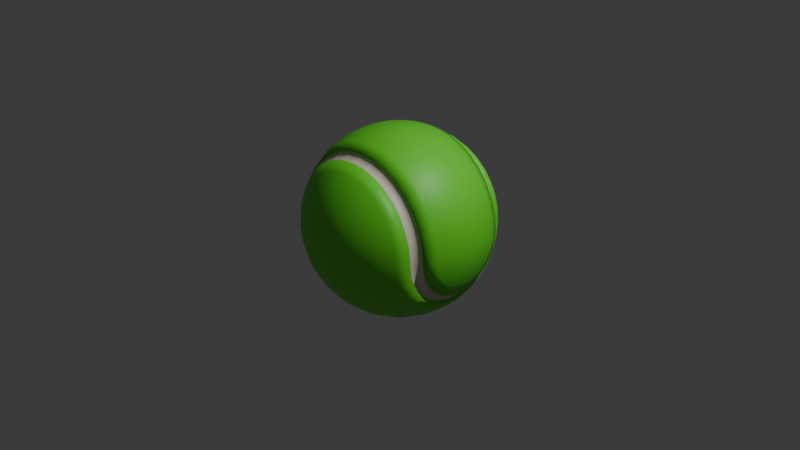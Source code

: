 # Source: tennisball.blend  (saved by Blender 4.5.90; exported with 4.5.12 LTS)
import bpy
from mathutils import Matrix  # noqa: F401  (used for matrix-valued properties, if any)

bpy.ops.wm.read_factory_settings(use_empty=True)
scene = bpy.context.scene
scene.name = 'Scene'

# ---- collections
col_collection = bpy.data.collections.new('Collection'); scene.collection.children.link(col_collection)

# ---- materials (node trees are filled in below, after node groups)
mat_material_001 = bpy.data.materials.new('Material.001')
mat_material_002 = bpy.data.materials.new('Material.002')

# ---- material node trees
mat_material_001.use_nodes = True; mat_material_001.node_tree.nodes.clear()
_N = mat_material_001.node_tree.nodes; _L = mat_material_001.node_tree.links
n0 = _N.new('ShaderNodeBsdfPrincipled'); n0.name = 'Principled BSDF'; n0.location = (-200, 100)
n0.inputs[0].default_value = (0.8, 0.6983, 0.5935, 1.0)
n1 = _N.new('ShaderNodeOutputMaterial'); n1.name = 'Material Output'; n1.location = (200, 100)
_L.new(n0.outputs[0], n1.inputs[0])
n1.is_active_output = True
mat_material_002.use_nodes = True; mat_material_002.node_tree.nodes.clear()
_N = mat_material_002.node_tree.nodes; _L = mat_material_002.node_tree.links
n0 = _N.new('ShaderNodeBsdfPrincipled'); n0.name = 'Principled BSDF'; n0.location = (-200, 100)
n0.inputs[0].default_value = (0.1366, 0.8, 0.03111, 1.0)
n1 = _N.new('ShaderNodeOutputMaterial'); n1.name = 'Material Output'; n1.location = (200, 100)
_L.new(n0.outputs[0], n1.inputs[0])
n1.is_active_output = True

# ---- world
world_world = bpy.data.worlds.new('World'); scene.world = world_world
world_world.use_nodes = True; world_world.node_tree.nodes.clear()
_N = world_world.node_tree.nodes; _L = world_world.node_tree.links
n0 = _N.new('ShaderNodeOutputWorld'); n0.name = 'World Output'; n0.location = (200, 100)
n1 = _N.new('ShaderNodeBackground'); n1.name = 'Background'; n1.location = (-200, 100)
n1.inputs[0].default_value = (0.05088, 0.05088, 0.05088, 1.0)
_L.new(n1.outputs[0], n0.inputs[0])
n0.is_active_output = True
world_world.color = (0.05088, 0.05088, 0.05088)
world_world.sun_shadow_jitter_overblur = 0.0

# ---- cameras
cam_camera = bpy.data.cameras.new('Camera')
cam_camera.clip_end = 100.0
cam_camera.ortho_scale = 7.314

# ---- lights
light_light = bpy.data.lights.new('Light', 'POINT')
light_light.energy = 1000.0
light_light.shadow_soft_size = 0.1

# ---- meshes
me_sphere = bpy.data.meshes.new('Sphere')
me_sphere.from_pydata([(-0.0001324, -2.645e-05, 1.0), (0.0379, -0.1914, 0.9808), (0.07448, -0.3754, 0.9239), (-0.1859, 0.4489, -0.8373), (0.1378, -0.6936, 0.7071), (0.162, -0.8155, 0.5556), (0.1801, -0.9062, 0.3827), (0.1912, -0.962, 0.1951), (0.195, -0.9808, -1.411e-07), (0.1912, -0.962, -0.1951), (0.1802, -0.9061, -0.3827), (0.1622, -0.8155, -0.5556), (0.1379, -0.6935, -0.7071), (-0.2249, 0.5429, -0.7693), (0.07473, -0.3753, -0.9239), (0.03816, -0.1913, -0.9808), (-7.451e-09, -0.1951, 0.9808), (-5.215e-08, -0.3827, 0.9239), (-0.2249, 0.5429, 0.7693), (-1.49e-08, -0.7071, 0.7071), (-1.043e-07, -0.8315, 0.5556), (2.98e-08, -0.9239, 0.3827), (-1.341e-07, -0.9808, 0.1951), (-3.278e-07, -1.0, 0.0), (-1.341e-07, -0.9808, -0.1951), (2.98e-08, -0.9239, -0.3827), (-1.043e-07, -0.8315, -0.5556), (-1.49e-08, -0.7071, -0.7071), (-0.1859, 0.4489, 0.8373), (-5.215e-08, -0.3827, -0.9239), (-7.451e-09, -0.1951, -0.9808), (-0.03806, -0.1913, 0.9808), (-0.07466, -0.3753, 0.9239), (-0.2699, 0.404, -0.8373), (-0.1379, -0.6935, 0.7071), (-0.1622, -0.8155, 0.5556), (-0.1802, -0.9061, 0.3827), (-0.1913, -0.9619, 0.1951), (-0.1951, -0.9808, 0.0), (-0.1913, -0.9619, -0.1951), (-0.1802, -0.9061, -0.3827), (-0.1622, -0.8155, -0.5556), (-0.1379, -0.6935, -0.7071), (-0.3265, 0.4886, -0.7693), (-0.07466, -0.3753, -0.9239), (-0.03806, -0.1913, -0.9808), (-0.07466, -0.1802, 0.9808), (-0.1464, -0.3536, 0.9239), (-0.3265, 0.4886, 0.7693), (-0.2706, -0.6533, 0.7071), (-0.3182, -0.7682, 0.5556), (-0.3536, -0.8536, 0.3827), (-0.3753, -0.9061, 0.1951), (-0.3827, -0.9239, 0.0), (-0.3753, -0.9061, -0.1951), (-0.3536, -0.8536, -0.3827), (-0.3182, -0.7682, -0.5556), (-0.2706, -0.6533, -0.7071), (-0.2699, 0.404, 0.8373), (-0.1464, -0.3536, -0.9239), (-0.07466, -0.1802, -0.9808), (-0.1084, -0.1622, 0.9808), (-0.2126, -0.3182, 0.9239), (-0.3435, 0.3435, -0.8373), (-0.3928, -0.5879, 0.7071), (-0.4619, -0.6913, 0.5556), (-0.5133, -0.7682, 0.3827), (-0.5449, -0.8155, 0.1951), (-0.5556, -0.8315, 0.0), (-0.5449, -0.8155, -0.1951), (-0.5133, -0.7682, -0.3827), (-0.4619, -0.6913, -0.5556), (-0.3928, -0.5879, -0.7071), (-0.4155, 0.4155, -0.7693), (-0.2126, -0.3182, -0.9239), (-0.1084, -0.1622, -0.9808), (-0.1379, -0.1379, 0.9808), (-0.2706, -0.2706, 0.9239), (-0.4155, 0.4155, 0.7693), (-0.5, -0.5, 0.7071), (-0.5879, -0.5879, 0.5556), (-0.6533, -0.6533, 0.3827), (-0.6935, -0.6935, 0.1951), (-0.7071, -0.7071, 0.0), (-0.6935, -0.6935, -0.1951), (-0.6533, -0.6533, -0.3827), (-0.5879, -0.5879, -0.5556), (-0.5, -0.5, -0.7071), (-0.3435, 0.3435, 0.8373), (-0.2706, -0.2706, -0.9239), (-0.1379, -0.1379, -0.9808), (0.0001325, 2.647e-05, -1.0), (-0.1622, -0.1084, 0.9808), (-0.3182, -0.2126, 0.9239), (-0.404, 0.2699, -0.8373), (-0.5879, -0.3928, 0.7071), (-0.6913, -0.4619, 0.5556), (-0.7682, -0.5133, 0.3827), (-0.8155, -0.5449, 0.1951), (-0.8315, -0.5556, 0.0), (-0.8155, -0.5449, -0.1951), (-0.7682, -0.5133, -0.3827), (-0.6913, -0.4619, -0.5556), (-0.5879, -0.3928, -0.7071), (-0.4886, 0.3265, -0.7693), (-0.3182, -0.2126, -0.9239), (-0.1622, -0.1084, -0.9808), (-0.1802, -0.07466, 0.9808), (-0.3536, -0.1464, 0.9239), (-0.4886, 0.3265, 0.7693), (-0.6533, -0.2706, 0.7071), (-0.7682, -0.3182, 0.5556), (-0.8536, -0.3536, 0.3827), (-0.9061, -0.3753, 0.1951), (-0.9239, -0.3827, 0.0), (-0.9061, -0.3753, -0.1951), (-0.8536, -0.3536, -0.3827), (-0.7682, -0.3182, -0.5556), (-0.6533, -0.2706, -0.7071), (-0.404, 0.2699, 0.8373), (-0.3536, -0.1464, -0.9239), (-0.1802, -0.07466, -0.9808), (-0.1913, -0.03806, 0.9808), (-0.3753, -0.07466, 0.9239), (-0.4488, 0.1859, -0.8374), (-0.6935, -0.1379, 0.7071), (-0.8155, -0.1622, 0.5556), (-0.9061, -0.1802, 0.3827), (-0.9619, -0.1913, 0.1951), (-0.9808, -0.1951, 0.0), (-0.9619, -0.1913, -0.1951), (-0.9061, -0.1802, -0.3827), (-0.8155, -0.1622, -0.5556), (-0.6935, -0.1379, -0.7071), (-0.5429, 0.2249, -0.7693), (-0.3753, -0.07466, -0.9239), (-0.1913, -0.03806, -0.9808), (-0.1951, 1.863e-08, 0.9808), (-0.3827, 5.215e-08, 0.9239), (-0.5429, 0.2249, 0.7693), (-0.7071, 2.98e-08, 0.7071), (-0.8315, 1.639e-07, 0.5556), (-0.9239, 1.49e-08, 0.3827), (-0.9808, 2.682e-07, 0.1951), (-1.0, 4.47e-07, 0.0), (-0.9808, 2.682e-07, -0.1951), (-0.9239, 1.49e-08, -0.3827), (-0.8315, 1.639e-07, -0.5556), (-0.7071, 2.98e-08, -0.7071), (-0.4488, 0.1859, 0.8374), (-0.3827, 5.215e-08, -0.9239), (-0.1951, 1.863e-08, -0.9808), (-0.1913, 0.03806, 0.9808), (-0.3753, 0.07466, 0.9239), (-0.4765, 0.09478, -0.8374), (-0.6935, 0.1379, 0.7071), (-0.8155, 0.1622, 0.5556), (-0.9061, 0.1802, 0.3827), (-0.9619, 0.1913, 0.1951), (-0.9808, 0.1951, 0.0), (-0.9619, 0.1913, -0.1951), (-0.9061, 0.1802, -0.3827), (-0.8155, 0.1622, -0.5556), (-0.6935, 0.1379, -0.7071), (-0.5764, 0.1146, -0.7693), (-0.3753, 0.07466, -0.9239), (-0.1913, 0.03806, -0.9808), (-0.1802, 0.07466, 0.9808), (-0.3536, 0.1464, 0.9239), (-0.5764, 0.1146, 0.7693), (-0.6533, 0.2706, 0.7071), (-0.7682, 0.3182, 0.5556), (-0.8536, 0.3536, 0.3827), (-0.9061, 0.3753, 0.1951), (-0.9239, 0.3827, 0.0), (-0.9061, 0.3753, -0.1951), (-0.8536, 0.3536, -0.3827), (-0.7682, 0.3182, -0.5556), (-0.6533, 0.2706, -0.7071), (-0.4765, 0.09478, 0.8374), (-0.3536, 0.1464, -0.9239), (-0.1802, 0.07466, -0.9808), (-0.1622, 0.1084, 0.9808), (-0.3182, 0.2126, 0.9239), (-0.5877, 1.368e-07, 0.7693), (-0.5879, 0.3928, 0.7071), (-0.6913, 0.4619, 0.5556), (-0.7682, 0.5133, 0.3827), (-0.8155, 0.5449, 0.1951), (-0.8315, 0.5556, 0.0), (-0.8155, 0.5449, -0.1951), (-0.7682, 0.5133, -0.3827), (-0.6913, 0.4619, -0.5556), (-0.5879, 0.3928, -0.7071), (-0.4858, 1.518e-07, 0.8374), (-0.3182, 0.2126, -0.9239), (-0.1622, 0.1084, -0.9808), (-0.1379, 0.1379, 0.9808), (-0.2706, 0.2706, 0.9239), (-0.4858, 1.518e-07, -0.8374), (-0.5, 0.5, 0.7071), (-0.5879, 0.5879, 0.5556), (-0.6533, 0.6533, 0.3827), (-0.6935, 0.6935, 0.1951), (-0.7071, 0.7071, 0.0), (-0.6935, 0.6935, -0.1951), (-0.6533, 0.6533, -0.3827), (-0.5879, 0.5879, -0.5556), (-0.5, 0.5, -0.7071), (-0.5877, 1.367e-07, -0.7693), (-0.2706, 0.2706, -0.9239), (-0.1379, 0.1379, -0.9808), (-0.1084, 0.1622, 0.9808), (-0.2126, 0.3182, 0.9239), (-0.4765, -0.09478, -0.8374), (-0.3928, 0.5879, 0.7071), (-0.4619, 0.6913, 0.5556), (-0.5133, 0.7682, 0.3827), (-0.5449, 0.8155, 0.1951), (-0.5556, 0.8315, 0.0), (-0.5449, 0.8155, -0.1951), (-0.5133, 0.7682, -0.3827), (-0.4619, 0.6913, -0.5556), (-0.3928, 0.5879, -0.7071), (-0.5764, -0.1146, -0.7693), (-0.2126, 0.3182, -0.9239), (-0.1084, 0.1622, -0.9808), (-0.07466, 0.1802, 0.9808), (-0.1464, 0.3536, 0.9239), (-0.5764, -0.1146, 0.7693), (-0.2706, 0.6533, 0.7071), (-0.3182, 0.7682, 0.5556), (-0.3536, 0.8536, 0.3827), (-0.3753, 0.9061, 0.1951), (-0.3827, 0.9239, 0.0), (-0.3753, 0.9061, -0.1951), (-0.3536, 0.8536, -0.3827), (-0.3182, 0.7682, -0.5556), (-0.2706, 0.6533, -0.7071), (-0.4765, -0.09478, 0.8374), (-0.1464, 0.3536, -0.9239), (-0.07466, 0.1802, -0.9808), (-0.03816, 0.1913, 0.9808), (-0.07473, 0.3753, 0.9239), (-0.5429, -0.2249, 0.7693), (-0.1379, 0.6935, 0.7071), (-0.1622, 0.8155, 0.5556), (-0.1802, 0.9061, 0.3827), (-0.1912, 0.962, 0.1951), (-0.195, 0.9808, 1.411e-07), (-0.1912, 0.962, -0.1951), (-0.1801, 0.9062, -0.3827), (-0.162, 0.8155, -0.5556), (-0.1378, 0.6936, -0.7071), (-0.4488, -0.1859, 0.8374), (-0.07448, 0.3754, -0.9239), (-0.0379, 0.1914, -0.9808), (0.2682, -0.7944, 0.5449), (-0.4488, -0.1859, -0.8374), (0.2254, -0.1541, 0.962), (0.1911, 0.03796, 0.9808), (0.1494, 0.2286, 0.962), (-0.5429, -0.2249, -0.7693), (0.2643, -0.9475, 0.1803), (0.3235, -0.8777, 0.3536), (0.3704, -0.7741, 0.5133), (0.403, -0.6409, 0.6534), (-0.4039, -0.2699, -0.8374), (0.4211, -0.3065, 0.8536), (0.4059, -0.1183, 0.9062), (0.3751, 0.07451, 0.924), (0.3299, 0.2644, 0.9062), (0.272, 0.4442, 0.8536), (-0.4886, -0.3265, -0.7693), (0.1275, 0.7462, 0.6534), (0.04641, 0.8569, 0.5133), (-0.03645, 0.9347, 0.3536), (-0.1179, 0.9765, 0.1803), (0.2973, -0.9409, 0.1622), (0.3884, -0.8648, 0.3182), (0.4646, -0.7554, 0.462), (0.5229, -0.6171, 0.588), (-0.4886, -0.3265, 0.7693), (0.5778, -0.2754, 0.7683), (0.5722, -0.08524, 0.8156), (0.5447, 0.1082, 0.8316), (0.4962, 0.2975, 0.8156), (0.4287, 0.4753, 0.7683), (-0.4039, -0.2699, 0.8374), (0.2474, 0.7701, 0.588), (0.1406, 0.8756, 0.462), (0.02845, 0.9476, 0.3182), (-0.08482, 0.9831, 0.1622), (0.3264, -0.9351, 0.138), (0.4453, -0.8535, 0.2707), (0.5472, -0.739, 0.393), (0.628, -0.5962, 0.5001), (-0.4155, -0.4155, 0.7693), (0.7151, -0.2481, 0.6535), (0.7181, -0.05627, 0.6937), (0.6934, 0.1377, 0.7073), (0.642, 0.3264, 0.6937), (0.566, 0.5026, 0.6535), (-0.3435, -0.3435, 0.8374), (0.3525, 0.7909, 0.5001), (0.2232, 0.8921, 0.393), (0.08535, 0.9589, 0.2707), (-0.05581, 0.9889, 0.138), (0.3502, -0.9304, 0.1084), (0.492, -0.8442, 0.2127), (0.615, -0.7256, 0.3088), (0.7143, -0.579, 0.393), (-0.3435, -0.3435, -0.8374), (0.8279, -0.2257, 0.5135), (0.8377, -0.0325, 0.5451), (0.8154, 0.162, 0.5558), (0.7617, 0.3502, 0.5451), (0.6788, 0.525, 0.5135), (-0.4155, -0.4155, -0.7693), (0.4388, 0.8081, 0.393), (0.291, 0.9055, 0.3088), (0.132, 0.9682, 0.2127), (-0.03201, 0.9936, 0.1084), (0.3678, -0.9269, 0.07471), (0.5267, -0.8373, 0.1465), (0.6654, -0.7155, 0.2127), (0.7785, -0.5663, 0.2708), (-0.2699, -0.404, -0.8373), (0.9117, -0.2091, 0.3538), (0.9267, -0.01484, 0.3756), (0.9061, 0.18, 0.3829), (0.8507, 0.3679, 0.3756), (0.7625, 0.5416, 0.3538), (-0.3265, -0.4886, -0.7693), (0.5029, 0.8208, 0.2708), (0.3414, 0.9155, 0.2127), (0.1667, 0.975, 0.1465), (-0.01432, 0.9971, 0.07471), (0.3787, -0.9247, 0.03811), (0.5481, -0.8331, 0.07476), (0.6964, -0.7094, 0.1085), (0.818, -0.5584, 0.1381), (-0.3265, -0.4886, 0.7693), (0.9633, -0.1988, 0.1805), (0.9815, -0.003952, 0.1916), (0.9619, 0.1911, 0.1954), (0.9054, 0.3788, 0.1916), (0.8142, 0.5519, 0.1805), (-0.2699, -0.404, 0.8373), (0.5424, 0.8287, 0.1381), (0.3724, 0.9217, 0.1085), (0.1881, 0.9793, 0.07476), (-0.003416, 0.9993, 0.03811), (0.3824, -0.924, 5.25e-05), (0.5553, -0.8316, 0.0001033), (0.7069, -0.7073, 0.00015), (0.8313, -0.5558, 0.0001912), (-0.2249, -0.5429, 0.7693), (0.9807, -0.1954, 0.0002499), (1.0, -0.0002705, 0.0002652), (0.9808, 0.1948, 0.0002704), (0.924, 0.3824, 0.0002654), (0.8316, 0.5553, 0.0002501), (-0.1859, -0.4489, 0.8373), (0.5558, 0.8313, 0.0001916), (0.3829, 0.9238, 0.0001505), (0.1954, 0.9807, 0.0001038), (0.0002705, 1.0, 5.306e-05), (0.3788, -0.9247, -0.03801), (0.5482, -0.833, -0.07456), (0.6965, -0.7094, -0.1082), (0.818, -0.5584, -0.1378), (-0.1859, -0.4489, -0.8373), (0.9634, -0.1988, -0.18), (0.9816, -0.003932, -0.1911), (0.962, 0.1911, -0.1948), (0.9055, 0.3788, -0.1911), (0.8143, 0.5519, -0.18), (-0.2249, -0.5429, -0.7693), (0.5425, 0.8287, -0.1378), (0.3725, 0.9217, -0.1082), (0.1882, 0.9793, -0.07456), (-0.003396, 0.9993, -0.03801), (0.3679, -0.9269, -0.07461), (0.5268, -0.8373, -0.1464), (0.6655, -0.7155, -0.2125), (0.7786, -0.5663, -0.2704), (-0.09478, -0.4765, -0.8373), (0.9118, -0.209, -0.3533), (0.9269, -0.0148, -0.3751), (0.9063, 0.18, -0.3824), (0.8509, 0.3679, -0.3751), (0.7627, 0.5417, -0.3533), (-0.1146, -0.5764, -0.7693), (0.5031, 0.8208, -0.2704), (0.3415, 0.9155, -0.2125), (0.1668, 0.9751, -0.1464), (-0.01428, 0.9971, -0.07461), (0.3502, -0.9304, -0.1083), (0.4921, -0.8442, -0.2125), (0.6152, -0.7255, -0.3085), (0.7145, -0.579, -0.3927), (-0.1146, -0.5764, 0.7693), (0.8282, -0.2257, -0.5131), (0.838, -0.03244, -0.5447), (0.8157, 0.162, -0.5553), (0.762, 0.3503, -0.5447), (0.679, 0.525, -0.5131), (-0.09478, -0.4765, 0.8373), (0.439, 0.8081, -0.3927), (0.2912, 0.9056, -0.3085), (0.1322, 0.9682, -0.2125), (-0.03195, 0.9936, -0.1083), (0.3264, -0.9351, -0.1379), (0.4455, -0.8534, -0.2705), (0.5474, -0.739, -0.3927), (0.6283, -0.5961, -0.4999), (0.1142, -0.5764, -0.7693), (0.7155, -0.248, -0.6531), (0.7184, -0.0562, -0.6933), (0.6937, 0.1378, -0.7069), (0.6424, 0.3265, -0.6933), (0.5664, 0.5027, -0.6531), (0.09455, -0.4766, -0.8373), (0.3528, 0.791, -0.4999), (0.2234, 0.8921, -0.3927), (0.08549, 0.9589, -0.2705), (-0.05574, 0.9889, -0.1379), (0.2974, -0.9409, -0.1622), (0.3886, -0.8647, -0.3181), (0.4649, -0.7554, -0.4619), (0.5232, -0.617, -0.5878), (1.065e-07, -0.4859, -0.8373), (0.5782, -0.2753, -0.768), (0.5727, -0.08515, -0.8153), (0.5451, 0.1083, -0.8313), (0.4967, 0.2976, -0.8153), (0.4291, 0.4754, -0.768), (3.432e-08, -0.5877, -0.7693), (0.2477, 0.7701, -0.5878), (0.1409, 0.8757, -0.4619), (0.02862, 0.9476, -0.3181), (-0.08473, 0.9831, -0.1622), (0.2644, -0.9474, -0.1802), (0.3237, -0.8776, -0.3535), (0.3707, -0.7741, -0.5132), (0.4033, -0.6408, -0.6532), (1.465e-06, -0.5877, 0.7693), (0.4216, -0.3064, -0.8535), (0.4064, -0.1182, -0.906), (0.3756, 0.07461, -0.9238), (0.3304, 0.2645, -0.906), (0.2724, 0.4443, -0.8535), (1.703e-06, -0.4859, 0.8373), (0.1278, 0.7463, -0.6532), (0.04668, 0.857, -0.5132), (-0.03626, 0.9347, -0.3535), (-0.1178, 0.9765, -0.1802), (0.2285, -0.9546, -0.1913), (0.2533, -0.8916, -0.3753), (0.2684, -0.7944, -0.5449), (0.2733, -0.6666, -0.6935), (0.09433, -0.4766, 0.8373), (0.2516, -0.3402, -0.9061), (0.2259, -0.154, -0.9619), (0.1916, 0.03806, -0.9807), (0.1499, 0.2287, -0.9619), (0.1025, 0.4105, -0.9061), (0.114, -0.5765, 0.7693), (-0.002272, 0.7205, -0.6935), (-0.05554, 0.8367, -0.5449), (-0.1067, 0.9207, -0.3753), (-0.1537, 0.9694, -0.1913), (0.2284, -0.9546, 0.1914), (0.2531, -0.8917, 0.3753), (0.2729, -0.6667, 0.6936), (0.2511, -0.3403, 0.9062), (0.102, 0.4104, 0.9062), (-0.00264, 0.7204, 0.6936), (-0.05583, 0.8366, 0.5449), (-0.1069, 0.9207, 0.3754), (-0.1538, 0.9694, 0.1914), (0.1175, -0.5916, 0.7925), (0.09762, -0.4917, 0.8605), (0.09785, -0.4917, -0.8605), (0.1177, -0.5915, -0.7925), (-8.283e-08, -0.5013, 0.8605), (-7.114e-08, -0.6031, 0.7925), (-7.114e-08, -0.6031, -0.7925), (-8.283e-08, -0.5013, -0.8605), (-0.0978, -0.4917, 0.8605), (-0.1177, -0.5915, 0.7924), (-0.1177, -0.5915, -0.7924), (-0.0978, -0.4917, -0.8605), (-0.1918, -0.4631, 0.8605), (-0.2308, -0.5572, 0.7924), (-0.2308, -0.5572, -0.7924), (-0.1918, -0.4631, -0.8605), (-0.2785, -0.4168, 0.8605), (-0.3351, -0.5015, 0.7924), (-0.3351, -0.5015, -0.7924), (-0.2785, -0.4168, -0.8605), (-0.3545, -0.3545, 0.8605), (-0.4265, -0.4265, 0.7924), (-0.4265, -0.4265, -0.7924), (-0.3545, -0.3545, -0.8605), (-0.4168, -0.2785, 0.8605), (-0.5015, -0.3351, 0.7924), (-0.5015, -0.3351, -0.7924), (-0.4168, -0.2785, -0.8605), (-0.4631, -0.1918, 0.8605), (-0.5572, -0.2308, 0.7924), (-0.5572, -0.2308, -0.7924), (-0.4631, -0.1918, -0.8605), (-0.4916, -0.09779, 0.8605), (-0.5915, -0.1177, 0.7924), (-0.5915, -0.1177, -0.7924), (-0.4916, -0.09779, -0.8605), (-0.5013, 1.186e-07, 0.8605), (-0.6031, 1.116e-07, 0.7924), (-0.6031, 1.116e-07, -0.7924), (-0.5013, 1.186e-07, -0.8605), (-0.4916, 0.09779, 0.8605), (-0.5915, 0.1177, 0.7924), (-0.5915, 0.1177, -0.7924), (-0.4916, 0.09779, -0.8605), (-0.4631, 0.1918, 0.8605), (-0.5572, 0.2308, 0.7924), (-0.5572, 0.2308, -0.7924), (-0.4631, 0.1918, -0.8605), (-0.4168, 0.2785, 0.8605), (-0.5015, 0.3351, 0.7924), (-0.5015, 0.3351, -0.7924), (-0.4168, 0.2785, -0.8605), (-0.3545, 0.3545, 0.8605), (-0.4265, 0.4265, 0.7924), (-0.4265, 0.4265, -0.7924), (-0.3545, 0.3545, -0.8605), (-0.2785, 0.4168, 0.8605), (-0.3351, 0.5015, 0.7924), (-0.3351, 0.5015, -0.7924), (-0.2785, 0.4168, -0.8605), (-0.1918, 0.4632, 0.8605), (-0.2308, 0.5572, 0.7925), (-0.2308, 0.5572, -0.7925), (-0.1918, 0.4632, -0.8605), (-0.09785, 0.4917, 0.8605), (-0.1177, 0.5915, 0.7925), (-0.1175, 0.5916, -0.7925), (-0.09762, 0.4917, -0.8605), (0.2621, -0.4591, 0.844), (0.2689, -0.5615, 0.7773), (0.03393, 0.6216, 0.7773), (0.06675, 0.5244, 0.844), (0.4148, -0.5325, 0.7322), (0.4204, -0.4276, 0.795), (0.2251, 0.5559, 0.795), (0.1798, 0.6506, 0.7322), (0.5492, -0.5058, 0.659), (0.5664, -0.3987, 0.7156), (0.371, 0.5849, 0.7156), (0.3142, 0.6773, 0.659), (0.667, -0.4824, 0.5605), (0.6943, -0.3733, 0.6086), (0.4989, 0.6103, 0.6086), (0.432, 0.7007, 0.5605), (0.7637, -0.4632, 0.4405), (0.7993, -0.3524, 0.4782), (0.6039, 0.6311, 0.4782), (0.5287, 0.7199, 0.4405), (0.8355, -0.4489, 0.3035), (0.8773, -0.3369, 0.3295), (0.6819, 0.6466, 0.3295), (0.6005, 0.7342, 0.3035), (0.8798, -0.4401, 0.1548), (0.9254, -0.3274, 0.1681), (0.73, 0.6562, 0.1681), (0.6448, 0.743, 0.1548), (0.8948, -0.4371, 0.0002142), (0.9416, -0.3242, 0.0002326), (0.7463, 0.6594, 0.0002329), (0.6598, 0.7459, 0.0002146), (0.8799, -0.4401, -0.1544), (0.9255, -0.3274, -0.1676), (0.7301, 0.6562, -0.1676), (0.6449, 0.743, -0.1544), (0.8357, -0.4489, -0.3031), (0.8775, -0.3369, -0.3291), (0.6821, 0.6467, -0.3291), (0.6007, 0.7342, -0.3031), (0.7639, -0.4631, -0.4401), (0.7995, -0.3524, -0.4778), (0.6042, 0.6312, -0.4778), (0.5289, 0.7199, -0.4401), (0.6673, -0.4823, -0.5602), (0.6946, -0.3732, -0.6083), (0.4992, 0.6103, -0.6083), (0.4323, 0.7007, -0.5602), (0.5495, -0.5057, -0.6588), (0.5667, -0.3986, -0.7153), (0.3714, 0.5849, -0.7153), (0.3145, 0.6774, -0.6588), (0.4151, -0.5324, -0.7321), (0.4209, -0.4276, -0.7949), (0.2255, 0.556, -0.7949), (0.1801, 0.6507, -0.7321), (0.2693, -0.5614, -0.7772), (0.2625, -0.459, -0.8439), (0.0672, 0.5245, -0.8439), (0.03435, 0.6217, -0.7772), (-0.1149, 0.5763, -0.7693), (-0.0949, 0.4765, -0.8373), (-0.09512, 0.4765, 0.8373), (-0.1151, 0.5763, 0.7693), (0.2194, 0.539, 0.7737), (0.1741, 0.6337, 0.7108), (0.03252, 0.6056, 0.7546), (0.06534, 0.5084, 0.8213), (0.4031, -0.5191, 0.7108), (0.4087, -0.4142, 0.7737), (0.2547, -0.4448, 0.8213), (0.2615, -0.5472, 0.7546), (0.3614, 0.5672, 0.6963), (0.3046, 0.6596, 0.6398), (0.5335, -0.4931, 0.6398), (0.5508, -0.386, 0.6963), (0.4859, 0.5919, 0.5922), (0.4189, 0.6823, 0.5441), (0.6479, -0.4704, 0.5441), (0.6752, -0.3613, 0.5922), (0.5881, 0.6122, 0.4654), (0.5128, 0.701, 0.4276), (0.7418, -0.4518, 0.4276), (0.7774, -0.341, 0.4654), (0.664, 0.6273, 0.3206), (0.5826, 0.7148, 0.2946), (0.8116, -0.4379, 0.2946), (0.8533, -0.3259, 0.3206), (0.7108, 0.6366, 0.1636), (0.6256, 0.7234, 0.1503), (0.8545, -0.4294, 0.1503), (0.9001, -0.3166, 0.1636), (0.8691, -0.4265, 0.000208), (0.9159, -0.3135, 0.0002264), (0.7266, 0.6397, 0.0002267), (0.6401, 0.7263, 0.0002083), (0.7108, 0.6366, -0.1631), (0.6256, 0.7234, -0.1499), (0.8546, -0.4294, -0.1499), (0.9002, -0.3166, -0.1631), (0.8117, -0.4379, -0.2942), (0.8535, -0.3259, -0.3202), (0.6642, 0.6273, -0.3202), (0.5827, 0.7149, -0.2942), (0.5883, 0.6123, -0.465), (0.513, 0.701, -0.4272), (0.742, -0.4517, -0.4272), (0.7776, -0.341, -0.465), (0.6482, -0.4704, -0.5439), (0.6755, -0.3612, -0.5919), (0.4862, 0.592, -0.5919), (0.4192, 0.6824, -0.5439), (0.3618, 0.5673, -0.6961), (0.3049, 0.6597, -0.6396), (0.5339, -0.4931, -0.6396), (0.5511, -0.3859, -0.6961), (0.2198, 0.5391, -0.7735), (0.1745, 0.6338, -0.7107), (0.4034, -0.519, -0.7107), (0.4092, -0.4141, -0.7735), (0.06578, 0.5085, -0.8212), (0.03293, 0.6057, -0.7545), (0.2619, -0.5471, -0.7545), (0.2551, -0.4447, -0.8212)], [], [(244, 282, 288, 254), (12, 11, 26, 27), (5, 4, 19, 20), (585, 581, 645, 647), (6, 5, 20, 21), (327, 372, 378, 333), (7, 6, 21, 22), (15, 14, 29, 30), (8, 7, 22, 23), (1, 0, 16), (91, 15, 30), (9, 8, 23, 24), (2, 1, 16, 17), (10, 9, 24, 25), (518, 522, 179, 194), (11, 10, 25, 26), (23, 22, 37, 38), (16, 0, 31), (91, 30, 45), (24, 23, 38, 39), (17, 16, 31, 32), (25, 24, 39, 40), (593, 589, 653, 655), (26, 25, 40, 41), (589, 585, 647, 653), (27, 26, 41, 42), (20, 19, 34, 35), (542, 546, 612, 28), (21, 20, 35, 36), (506, 510, 254, 288), (22, 21, 36, 37), (30, 29, 44, 45), (42, 41, 56, 57), (35, 34, 49, 50), (576, 580, 644, 638), (36, 35, 50, 51), (538, 542, 28, 58), (37, 36, 51, 52), (45, 44, 59, 60), (38, 37, 52, 53), (31, 0, 46), (91, 45, 60), (39, 38, 53, 54), (32, 31, 46, 47), (40, 39, 54, 55), (516, 520, 209, 224), (41, 40, 55, 56), (540, 544, 13, 43), (46, 0, 61), (91, 60, 75), (54, 53, 68, 69), (47, 46, 61, 62), (55, 54, 69, 70), (661, 655, 654, 660), (56, 55, 70, 71), (648, 650, 651, 649), (57, 56, 71, 72), (50, 49, 64, 65), (645, 639, 638, 644), (51, 50, 65, 66), (639, 635, 634, 638), (52, 51, 66, 67), (60, 59, 74, 75), (53, 52, 67, 68), (65, 64, 79, 80), (613, 18, 28, 612), (66, 65, 80, 81), (88, 58, 48, 78), (67, 66, 81, 82), (75, 74, 89, 90), (68, 67, 82, 83), (61, 0, 76), (91, 75, 90), (69, 68, 83, 84), (62, 61, 76, 77), (70, 69, 84, 85), (297, 342, 348, 303), (71, 70, 85, 86), (507, 503, 297, 282), (72, 71, 86, 87), (84, 83, 99, 100), (77, 76, 92, 93), (85, 84, 100, 101), (402, 447, 453, 408), (86, 85, 101, 102), (559, 555, 619, 625), (87, 86, 102, 103), (80, 79, 95, 96), (523, 519, 184, 169), (81, 80, 96, 97), (561, 557, 615, 623), (82, 81, 97, 98), (90, 89, 105, 106), (83, 82, 98, 99), (76, 0, 92), (91, 90, 106), (584, 588, 652, 646), (97, 96, 111, 112), (557, 552, 616, 615), (98, 97, 112, 113), (106, 105, 120, 121), (99, 98, 113, 114), (92, 0, 107), (91, 106, 121), (100, 99, 114, 115), (93, 92, 107, 108), (101, 100, 115, 116), (536, 540, 43, 73), (102, 101, 116, 117), (544, 548, 610, 13), (103, 102, 117, 118), (96, 95, 110, 111), (116, 115, 130, 131), (574, 578, 642, 640), (117, 116, 131, 132), (502, 506, 288, 303), (118, 117, 132, 133), (111, 110, 125, 126), (541, 537, 63, 33), (112, 111, 126, 127), (484, 607, 673, 423), (113, 112, 127, 128), (121, 120, 135, 136), (114, 113, 128, 129), (107, 0, 122), (91, 121, 136), (115, 114, 129, 130), (108, 107, 122, 123), (586, 590, 656, 650), (128, 127, 142, 143), (136, 135, 150, 151), (129, 128, 143, 144), (122, 0, 137), (91, 136, 151), (130, 129, 144, 145), (123, 122, 137, 138), (131, 130, 145, 146), (625, 619, 618, 624), (132, 131, 146, 147), (3, 33, 43, 13), (133, 132, 147, 148), (126, 125, 140, 141), (149, 119, 109, 139), (127, 126, 141, 142), (169, 184, 194, 179), (147, 146, 161, 162), (229, 244, 254, 239), (148, 147, 162, 163), (141, 140, 155, 156), (282, 297, 303, 288), (142, 141, 156, 157), (312, 327, 333, 318), (143, 142, 157, 158), (151, 150, 165, 166), (144, 143, 158, 159), (137, 0, 152), (91, 151, 166), (145, 144, 159, 160), (138, 137, 152, 153), (146, 145, 160, 161), (158, 157, 172, 173), (166, 165, 180, 181), (159, 158, 173, 174), (152, 0, 167), (91, 166, 181), (160, 159, 174, 175), (153, 152, 167, 168), (161, 160, 175, 176), (483, 486, 453, 462), (162, 161, 176, 177), (553, 556, 614, 617), (163, 162, 177, 178), (156, 155, 170, 171), (510, 514, 239, 254), (157, 156, 171, 172), (583, 579, 643, 649), (177, 176, 191, 192), (580, 584, 646, 644), (178, 177, 192, 193), (171, 170, 185, 186), (545, 541, 33, 3), (172, 171, 186, 187), (482, 551, 621, 468), (173, 172, 187, 188), (181, 180, 195, 196), (174, 173, 188, 189), (167, 0, 182), (91, 181, 196), (175, 174, 189, 190), (168, 167, 182, 183), (176, 175, 190, 191), (606, 485, 417, 672), (196, 195, 210, 211), (189, 188, 203, 204), (182, 0, 197), (91, 196, 211), (190, 189, 204, 205), (183, 182, 197, 198), (191, 190, 205, 206), (663, 661, 660, 662), (192, 191, 206, 207), (653, 647, 646, 652), (193, 192, 207, 208), (186, 185, 200, 201), (647, 645, 644, 646), (187, 186, 201, 202), (641, 637, 636, 640), (188, 187, 202, 203), (633, 629, 628, 632), (208, 207, 222, 223), (201, 200, 215, 216), (615, 616, 617, 614), (202, 201, 216, 217), (33, 63, 73, 43), (203, 202, 217, 218), (211, 210, 225, 226), (204, 203, 218, 219), (197, 0, 212), (91, 211, 226), (205, 204, 219, 220), (198, 197, 212, 213), (206, 205, 220, 221), (509, 505, 312, 267), (207, 206, 221, 222), (219, 218, 233, 234), (212, 0, 227), (91, 226, 241), (220, 219, 234, 235), (213, 212, 227, 228), (221, 220, 235, 236), (462, 453, 447, 468), (222, 221, 236, 237), (485, 488, 438, 417), (223, 222, 237, 238), (216, 215, 230, 231), (489, 484, 423, 432), (217, 216, 231, 232), (591, 587, 651, 657), (218, 217, 232, 233), (226, 225, 240, 241), (238, 237, 252, 253), (231, 230, 245, 246), (555, 550, 620, 619), (232, 231, 246, 247), (517, 513, 258, 214), (233, 232, 247, 248), (241, 240, 255, 256), (234, 233, 248, 249), (227, 0, 242), (91, 241, 256), (235, 234, 249, 250), (228, 227, 242, 243), (236, 235, 250, 251), (513, 509, 267, 258), (237, 236, 251, 252), (504, 508, 273, 318), (473, 8, 263), (249, 481, 277), (261, 260, 270, 271), (474, 473, 263, 264), (477, 261, 271, 272), (257, 474, 264, 265), (514, 518, 194, 239), (475, 257, 265, 266), (590, 594, 658, 656), (570, 574, 640, 636), (479, 478, 274, 275), (620, 462, 468, 621), (480, 479, 275, 276), (259, 476, 268, 269), (481, 480, 276, 277), (260, 259, 269, 270), (269, 268, 283, 284), (277, 276, 291, 292), (270, 269, 284, 285), (263, 8, 278), (249, 277, 292), (271, 270, 285, 286), (264, 263, 278, 279), (272, 271, 286, 287), (265, 264, 279, 280), (630, 634, 635, 631), (266, 265, 280, 281), (627, 623, 622, 626), (649, 643, 642, 648), (275, 274, 289, 290), (18, 48, 58, 28), (276, 275, 290, 291), (94, 124, 134, 104), (281, 280, 295, 296), (154, 199, 209, 164), (224, 209, 199, 214), (290, 289, 304, 305), (258, 267, 273, 262), (291, 290, 305, 306), (284, 283, 298, 299), (292, 291, 306, 307), (285, 284, 299, 300), (278, 8, 293), (249, 292, 307), (286, 285, 300, 301), (279, 278, 293, 294), (287, 286, 301, 302), (280, 279, 294, 295), (307, 306, 321, 322), (300, 299, 314, 315), (293, 8, 308), (249, 307, 322), (301, 300, 315, 316), (294, 293, 308, 309), (302, 301, 316, 317), (295, 294, 309, 310), (519, 515, 229, 184), (296, 295, 310, 311), (588, 592, 654, 652), (521, 517, 214, 199), (305, 304, 319, 320), (512, 516, 224, 262), (306, 305, 320, 321), (299, 298, 313, 314), (515, 511, 244, 229), (578, 582, 648, 642), (320, 319, 334, 335), (549, 545, 3, 611), (321, 320, 335, 336), (314, 313, 328, 329), (322, 321, 336, 337), (315, 314, 329, 330), (308, 8, 323), (249, 322, 337), (316, 315, 330, 331), (309, 308, 323, 324), (317, 316, 331, 332), (310, 309, 324, 325), (579, 575, 641, 643), (311, 310, 325, 326), (323, 8, 338), (249, 337, 352), (331, 330, 345, 346), (324, 323, 338, 339), (332, 331, 346, 347), (325, 324, 339, 340), (610, 671, 670, 611), (326, 325, 340, 341), (669, 665, 664, 668), (665, 659, 658, 664), (335, 334, 349, 350), (655, 653, 652, 654), (336, 335, 350, 351), (329, 328, 343, 344), (337, 336, 351, 352), (330, 329, 344, 345), (643, 641, 640, 642), (350, 349, 364, 365), (124, 154, 164, 134), (351, 350, 365, 366), (344, 343, 358, 359), (352, 351, 366, 367), (345, 344, 359, 360), (338, 8, 353), (249, 352, 367), (346, 345, 360, 361), (339, 338, 353, 354), (347, 346, 361, 362), (340, 339, 354, 355), (214, 258, 262, 224), (341, 340, 355, 356), (267, 312, 318, 273), (361, 360, 375, 376), (354, 353, 368, 369), (362, 361, 376, 377), (355, 354, 369, 370), (357, 402, 408, 363), (356, 355, 370, 371), (372, 387, 393, 378), (387, 432, 438, 393), (365, 364, 379, 380), (595, 591, 657, 659), (366, 365, 380, 381), (359, 358, 373, 374), (367, 366, 381, 382), (360, 359, 374, 375), (353, 8, 368), (249, 367, 382), (380, 379, 394, 395), (487, 482, 468, 447), (381, 380, 395, 396), (374, 373, 388, 389), (382, 381, 396, 397), (375, 374, 389, 390), (368, 8, 383), (249, 382, 397), (376, 375, 390, 391), (369, 368, 383, 384), (377, 376, 391, 392), (370, 369, 384, 385), (581, 577, 639, 645), (371, 370, 385, 386), (508, 512, 262, 273), (616, 613, 612, 617), (384, 383, 398, 399), (392, 391, 406, 407), (385, 384, 399, 400), (550, 483, 462, 620), (386, 385, 400, 401), (543, 539, 48, 18), (546, 553, 617, 612), (395, 394, 409, 410), (552, 547, 613, 616), (396, 395, 410, 411), (389, 388, 403, 404), (397, 396, 411, 412), (390, 389, 404, 405), (383, 8, 398), (249, 397, 412), (391, 390, 405, 406), (673, 669, 668, 672), (411, 410, 425, 426), (404, 403, 418, 419), (412, 411, 426, 427), (405, 404, 419, 420), (398, 8, 413), (249, 412, 427), (406, 405, 420, 421), (399, 398, 413, 414), (407, 406, 421, 422), (400, 399, 414, 415), (637, 633, 632, 636), (401, 400, 415, 416), (629, 625, 624, 628), (619, 620, 621, 618), (410, 409, 424, 425), (422, 421, 436, 437), (415, 414, 429, 430), (78, 109, 119, 88), (416, 415, 430, 431), (139, 169, 179, 149), (184, 229, 239, 194), (425, 424, 439, 440), (432, 423, 417, 438), (426, 425, 440, 441), (419, 418, 433, 434), (427, 426, 441, 442), (420, 419, 434, 435), (413, 8, 428), (249, 427, 442), (421, 420, 435, 436), (414, 413, 428, 429), (441, 440, 455, 456), (434, 433, 448, 449), (442, 441, 456, 457), (435, 434, 449, 450), (428, 8, 443), (249, 442, 457), (436, 435, 450, 451), (429, 428, 443, 444), (437, 436, 451, 452), (430, 429, 444, 445), (656, 658, 659, 657), (431, 430, 445, 446), (551, 554, 618, 621), (556, 560, 622, 614), (440, 439, 454, 455), (342, 357, 363, 348), (587, 583, 649, 651), (446, 445, 460, 461), (582, 586, 650, 648), (547, 543, 18, 613), (455, 454, 469, 470), (511, 507, 282, 244), (456, 455, 470, 471), (449, 448, 463, 464), (457, 456, 471, 472), (450, 449, 464, 465), (443, 8, 458), (249, 457, 472), (451, 450, 465, 466), (444, 443, 458, 459), (452, 451, 466, 467), (445, 444, 459, 460), (472, 471, 251, 250), (465, 464, 15, 91), (458, 8, 9), (249, 472, 250), (466, 465, 91, 256), (459, 458, 9, 10), (467, 466, 256, 255), (460, 459, 10, 11), (423, 673, 672, 417), (461, 460, 11, 12), (671, 667, 666, 670), (667, 663, 662, 666), (470, 469, 253, 252), (657, 651, 650, 656), (471, 470, 252, 251), (464, 463, 14, 15), (249, 248, 481), (242, 0, 260, 261), (6, 7, 473, 474), (243, 242, 261, 477), (5, 6, 474, 257), (631, 627, 626, 630), (4, 5, 257, 475), (623, 615, 614, 622), (611, 3, 13, 610), (246, 245, 478, 479), (63, 94, 104, 73), (247, 246, 479, 480), (1, 2, 476, 259), (248, 247, 480, 481), (0, 1, 259, 260), (7, 8, 473), (575, 571, 637, 641), (498, 502, 303, 348), (608, 549, 611, 670), (539, 535, 78, 48), (503, 499, 342, 297), (548, 609, 671, 610), (572, 576, 638, 634), (602, 606, 672, 668), (534, 538, 58, 88), (577, 573, 635, 639), (500, 504, 318, 333), (607, 603, 669, 673), (532, 536, 73, 104), (505, 501, 327, 312), (537, 533, 94, 63), (566, 570, 636, 632), (604, 608, 670, 666), (571, 567, 633, 637), (496, 500, 333, 378), (609, 605, 667, 671), (530, 534, 88, 119), (501, 497, 372, 327), (535, 531, 109, 78), (573, 569, 631, 635), (598, 602, 668, 664), (494, 498, 348, 363), (603, 599, 665, 669), (528, 532, 104, 134), (568, 572, 634, 630), (499, 495, 357, 342), (533, 529, 124, 94), (562, 566, 632, 628), (600, 604, 666, 662), (567, 563, 629, 633), (490, 494, 363, 408), (605, 601, 663, 667), (531, 527, 139, 109), (495, 491, 402, 357), (564, 568, 630, 626), (594, 598, 664, 658), (526, 530, 119, 149), (569, 565, 627, 631), (492, 496, 378, 393), (599, 595, 659, 665), (524, 528, 134, 164), (497, 493, 387, 372), (529, 525, 154, 124), (558, 562, 628, 624), (596, 600, 662, 660), (563, 559, 625, 629), (488, 492, 393, 438), (601, 597, 661, 663), (522, 526, 149, 179), (493, 489, 432, 387), (527, 523, 169, 139), (560, 564, 626, 622), (592, 596, 660, 654), (565, 561, 623, 627), (486, 490, 408, 453), (597, 593, 655, 661), (520, 524, 164, 209), (491, 487, 447, 402), (525, 521, 199, 154), (554, 558, 624, 618), (2, 483, 550, 476), (483, 2, 17, 486), (482, 4, 475, 551), (4, 482, 487, 19), (606, 461, 12, 485), (485, 12, 27, 488), (463, 607, 484, 14), (14, 484, 489, 29), (486, 17, 32, 490), (19, 487, 491, 34), (488, 27, 42, 492), (29, 489, 493, 44), (490, 32, 47, 494), (34, 491, 495, 49), (492, 42, 57, 496), (44, 493, 497, 59), (494, 47, 62, 498), (49, 495, 499, 64), (496, 57, 72, 500), (59, 497, 501, 74), (498, 62, 77, 502), (64, 499, 503, 79), (500, 72, 87, 504), (74, 501, 505, 89), (502, 77, 93, 506), (79, 503, 507, 95), (504, 87, 103, 508), (89, 505, 509, 105), (506, 93, 108, 510), (95, 507, 511, 110), (508, 103, 118, 512), (105, 509, 513, 120), (510, 108, 123, 514), (110, 511, 515, 125), (512, 118, 133, 516), (120, 513, 517, 135), (514, 123, 138, 518), (125, 515, 519, 140), (516, 133, 148, 520), (135, 517, 521, 150), (518, 138, 153, 522), (140, 519, 523, 155), (520, 148, 163, 524), (150, 521, 525, 165), (522, 153, 168, 526), (155, 523, 527, 170), (524, 163, 178, 528), (165, 525, 529, 180), (526, 168, 183, 530), (170, 527, 531, 185), (528, 178, 193, 532), (180, 529, 533, 195), (530, 183, 198, 534), (185, 531, 535, 200), (532, 193, 208, 536), (195, 533, 537, 210), (534, 198, 213, 538), (200, 535, 539, 215), (536, 208, 223, 540), (210, 537, 541, 225), (538, 213, 228, 542), (215, 539, 543, 230), (540, 223, 238, 544), (225, 541, 545, 240), (542, 228, 243, 546), (230, 543, 547, 245), (544, 238, 253, 548), (240, 545, 549, 255), (546, 243, 477, 553), (245, 547, 552, 478), (469, 609, 548, 253), (608, 467, 255, 549), (476, 550, 555, 268), (551, 475, 266, 554), (478, 552, 557, 274), (553, 477, 272, 556), (554, 266, 281, 558), (268, 555, 559, 283), (556, 272, 287, 560), (274, 557, 561, 289), (558, 281, 296, 562), (283, 559, 563, 298), (560, 287, 302, 564), (289, 561, 565, 304), (562, 296, 311, 566), (298, 563, 567, 313), (564, 302, 317, 568), (304, 565, 569, 319), (566, 311, 326, 570), (313, 567, 571, 328), (568, 317, 332, 572), (319, 569, 573, 334), (570, 326, 341, 574), (328, 571, 575, 343), (572, 332, 347, 576), (334, 573, 577, 349), (574, 341, 356, 578), (343, 575, 579, 358), (576, 347, 362, 580), (349, 577, 581, 364), (578, 356, 371, 582), (358, 579, 583, 373), (580, 362, 377, 584), (364, 581, 585, 379), (582, 371, 386, 586), (373, 583, 587, 388), (584, 377, 392, 588), (379, 585, 589, 394), (586, 386, 401, 590), (388, 587, 591, 403), (588, 392, 407, 592), (394, 589, 593, 409), (590, 401, 416, 594), (403, 591, 595, 418), (592, 407, 422, 596), (409, 593, 597, 424), (594, 416, 431, 598), (418, 595, 599, 433), (596, 422, 437, 600), (424, 597, 601, 439), (598, 431, 446, 602), (433, 599, 603, 448), (600, 437, 452, 604), (439, 601, 605, 454), (602, 446, 461, 606), (448, 603, 607, 463), (604, 452, 467, 608), (454, 605, 609, 469)])
me_sphere.polygons.foreach_set('use_smooth', [True] * 704)
me_sphere.polygons.foreach_set('material_index', [0, 2, 2, 2, 2, 0, 2, 2, 2, 2, 2, 2, 2, 2, 2, 2, 2, 2, 2, 2, 2, 2, 2, 2, 2, 2, 2, 2, 2, 2, 2, 2, 2, 2, 2, 2, 2, 2, 2, 2, 2, 2, 2, 2, 2, 2, 2, 2, 2, 2, 2, 2, 2, 0, 2, 0, 2, 2, 0, 2, 0, 2, 2, 2, 2, 0, 2, 0, 2, 2, 2, 2, 2, 2, 2, 2, 0, 2, 2, 2, 2, 2, 2, 0, 2, 2, 2, 2, 2, 2, 2, 2, 2, 2, 2, 2, 2, 2, 2, 2, 2, 2, 2, 2, 2, 2, 2, 2, 2, 2, 2, 2, 2, 2, 2, 2, 2, 2, 2, 2, 2, 2, 2, 2, 2, 2, 2, 2, 2, 2, 2, 2, 2, 2, 2, 2, 2, 0, 2, 0, 2, 2, 0, 2, 0, 2, 0, 2, 2, 0, 2, 0, 2, 2, 2, 2, 2, 2, 2, 2, 2, 2, 2, 2, 2, 2, 2, 2, 2, 2, 2, 2, 2, 2, 2, 2, 2, 2, 2, 2, 2, 2, 2, 2, 2, 2, 2, 2, 2, 2, 2, 2, 2, 2, 2, 2, 2, 2, 2, 0, 2, 0, 2, 2, 0, 2, 0, 2, 0, 2, 2, 0, 2, 0, 2, 2, 2, 2, 2, 2, 2, 2, 2, 2, 2, 2, 2, 2, 2, 2, 0, 2, 2, 2, 2, 2, 2, 2, 2, 2, 2, 2, 2, 2, 2, 2, 2, 2, 2, 2, 2, 2, 2, 2, 2, 2, 2, 2, 2, 2, 2, 2, 2, 2, 2, 2, 2, 0, 2, 2, 2, 2, 2, 2, 2, 2, 2, 2, 2, 2, 2, 0, 2, 0, 0, 2, 0, 2, 0, 2, 0, 0, 2, 0, 2, 2, 2, 2, 2, 2, 2, 2, 2, 2, 2, 2, 2, 2, 2, 2, 2, 2, 2, 2, 2, 2, 2, 2, 2, 2, 2, 2, 2, 2, 2, 2, 2, 2, 2, 2, 2, 2, 2, 2, 2, 2, 2, 2, 2, 2, 2, 2, 0, 2, 0, 0, 2, 0, 2, 2, 2, 2, 0, 2, 0, 2, 2, 2, 2, 2, 2, 2, 2, 2, 2, 0, 2, 0, 2, 2, 2, 2, 0, 2, 0, 0, 2, 2, 2, 2, 2, 2, 2, 2, 2, 2, 2, 2, 2, 2, 2, 2, 2, 2, 2, 2, 2, 2, 2, 0, 2, 2, 2, 2, 2, 2, 2, 2, 2, 2, 2, 2, 2, 2, 2, 2, 0, 2, 2, 2, 2, 2, 2, 2, 2, 2, 2, 0, 2, 0, 0, 2, 2, 2, 0, 2, 0, 0, 2, 0, 2, 2, 2, 2, 2, 2, 2, 2, 2, 2, 2, 2, 2, 2, 2, 2, 2, 2, 0, 2, 2, 2, 2, 0, 2, 2, 2, 2, 2, 2, 2, 2, 2, 2, 2, 2, 2, 2, 2, 2, 2, 2, 2, 2, 2, 2, 2, 2, 0, 2, 0, 0, 2, 0, 2, 2, 2, 2, 2, 2, 2, 0, 2, 0, 0, 2, 0, 2, 2, 2, 2, 2, 2, 2, 2, 2, 2, 2, 2, 2, 2, 2, 2, 2, 2, 2, 2, 2, 2, 2, 2, 2, 2, 2, 2, 2, 2, 2, 2, 2, 2, 2, 2, 2, 2, 2, 2, 2, 2, 2, 2, 2, 2, 2, 2, 2, 2, 2, 2, 2, 2, 2, 2, 2, 2, 2, 2, 2, 2, 2, 2, 2, 2, 2, 2, 2, 2, 2, 2, 2, 2, 2, 2, 2, 2, 2, 2, 2, 2, 2, 2, 2, 2, 2, 2, 2, 2, 2, 2, 2, 2, 2, 2, 2, 2, 2, 2, 2, 2, 2, 2, 2, 2, 2, 2, 2, 2, 2, 2, 2, 2, 2, 2, 2, 2, 2, 2, 2, 2, 2, 2, 2, 2, 2, 2, 2, 2, 2, 2, 2, 2, 2, 2, 2, 2, 2, 2, 2, 2, 2, 2, 2, 2, 2, 2, 2, 2, 2, 2, 2, 2, 2, 2, 2, 2, 2, 2, 2, 2, 2, 2, 2, 2, 2, 2, 2, 2, 2, 2, 2, 2, 2, 2, 2, 2, 2, 2, 2, 2, 2, 2, 2, 2, 2, 2, 2, 2, 2, 2, 2, 2, 2, 2, 2])
_uv = me_sphere.uv_layers.new(name='UVMap')
_uv.uv.foreach_set('vector', [0.0625, 0.7929, 0.09375, 0.7929, 0.09375, 0.8321, 0.0625, 0.8321, 0.2812, 0.25, 0.2812, 0.3125, 0.25, 0.3125, 0.25, 0.25, 0.2812, 0.6875, 0.2812, 0.75, 0.25, 0.75, 0.25, 0.6875, 0.5, 0.2929, 0.5312, 0.2929, 0.5312, 0.2929, 0.5, 0.2929, 0.2812, 0.625, 0.2812, 0.6875, 0.25, 0.6875, 0.25, 0.625, 0.1562, 0.1679, 0.1875, 0.1679, 0.1875, 0.2071, 0.1562, 0.2071, 0.2812, 0.5625, 0.2812, 0.625, 0.25, 0.625, 0.25, 0.5625, 0.2812, 0.0625, 0.2812, 0.125, 0.25, 0.125, 0.25, 0.0625, 0.2812, 0.5, 0.2812, 0.5625, 0.25, 0.5625, 0.25, 0.5, 0.2812, 0.9375, 0.2656, 1.0, 0.25, 0.9375, 0.2656, 0.0, 0.2812, 0.0625, 0.25, 0.0625, 0.2812, 0.4375, 0.2812, 0.5, 0.25, 0.5, 0.25, 0.4375, 0.2812, 0.875, 0.2812, 0.9375, 0.25, 0.9375, 0.25, 0.875, 0.2812, 0.375, 0.2812, 0.4375, 0.25, 0.4375, 0.25, 0.375, 1.0, 0.8321, 0.9688, 0.8321, 0.9688, 0.8321, 1.0, 0.8321, 0.2812, 0.3125, 0.2812, 0.375, 0.25, 0.375, 0.25, 0.3125, 0.25, 0.5, 0.25, 0.5625, 0.2188, 0.5625, 0.2187, 0.5, 0.25, 0.9375, 0.2344, 1.0, 0.2188, 0.9375, 0.2344, 0.0, 0.25, 0.0625, 0.2188, 0.0625, 0.25, 0.4375, 0.25, 0.5, 0.2187, 0.5, 0.2188, 0.4375, 0.25, 0.875, 0.25, 0.9375, 0.2188, 0.9375, 0.2188, 0.875, 0.25, 0.375, 0.25, 0.4375, 0.2188, 0.4375, 0.2188, 0.375, 0.4375, 0.2929, 0.4687, 0.2929, 0.4687, 0.2929, 0.4375, 0.2929, 0.25, 0.3125, 0.25, 0.375, 0.2188, 0.375, 0.2188, 0.3125, 0.4687, 0.2929, 0.5, 0.2929, 0.5, 0.2929, 0.4687, 0.2929, 0.25, 0.25, 0.25, 0.3125, 0.2188, 0.3125, 0.2188, 0.25, 0.25, 0.6875, 0.25, 0.75, 0.2188, 0.75, 0.2188, 0.6875, 0.8125, 0.8321, 0.7812, 0.8321, 0.7812, 0.8321, 0.8125, 0.8321, 0.25, 0.625, 0.25, 0.6875, 0.2188, 0.6875, 0.2188, 0.625, 0.09375, 0.8321, 0.0625, 0.8321, 0.0625, 0.8321, 0.09375, 0.8321, 0.25, 0.5625, 0.25, 0.625, 0.2188, 0.625, 0.2188, 0.5625, 0.25, 0.0625, 0.25, 0.125, 0.2188, 0.125, 0.2188, 0.0625, 0.2188, 0.25, 0.2188, 0.3125, 0.1875, 0.3125, 0.1875, 0.25, 0.2188, 0.6875, 0.2188, 0.75, 0.1875, 0.75, 0.1875, 0.6875, 0.5625, 0.3321, 0.5312, 0.3321, 0.5312, 0.3321, 0.5625, 0.3321, 0.2188, 0.625, 0.2188, 0.6875, 0.1875, 0.6875, 0.1875, 0.625, 0.8438, 0.8321, 0.8125, 0.8321, 0.8125, 0.8321, 0.8438, 0.8321, 0.2188, 0.5625, 0.2188, 0.625, 0.1875, 0.625, 0.1875, 0.5625, 0.2188, 0.0625, 0.2188, 0.125, 0.1875, 0.125, 0.1875, 0.0625, 0.2187, 0.5, 0.2188, 0.5625, 0.1875, 0.5625, 0.1875, 0.5, 0.2188, 0.9375, 0.2031, 1.0, 0.1875, 0.9375, 0.2031, 0.0, 0.2188, 0.0625, 0.1875, 0.0625, 0.2188, 0.4375, 0.2187, 0.5, 0.1875, 0.5, 0.1875, 0.4375, 0.2188, 0.875, 0.2188, 0.9375, 0.1875, 0.9375, 0.1875, 0.875, 0.2188, 0.375, 0.2188, 0.4375, 0.1875, 0.4375, 0.1875, 0.375, 0.03125, 0.2071, 0.0, 0.2071, 0.0, 0.2071, 0.03125, 0.2071, 0.2188, 0.3125, 0.2188, 0.375, 0.1875, 0.375, 0.1875, 0.3125, 0.8438, 0.2071, 0.8125, 0.2071, 0.8125, 0.2071, 0.8438, 0.2071, 0.1875, 0.9375, 0.1719, 1.0, 0.1563, 0.9375, 0.1719, 0.0, 0.1875, 0.0625, 0.1563, 0.0625, 0.1875, 0.4375, 0.1875, 0.5, 0.1562, 0.5, 0.1562, 0.4375, 0.1875, 0.875, 0.1875, 0.9375, 0.1563, 0.9375, 0.1562, 0.875, 0.1875, 0.375, 0.1875, 0.4375, 0.1562, 0.4375, 0.1563, 0.375, 0.4062, 0.2929, 0.4375, 0.2929, 0.4375, 0.3321, 0.4062, 0.3321, 0.1875, 0.3125, 0.1875, 0.375, 0.1563, 0.375, 0.1562, 0.3125, 0.5, 0.7071, 0.4687, 0.7071, 0.4687, 0.6679, 0.5, 0.6679, 0.1875, 0.25, 0.1875, 0.3125, 0.1562, 0.3125, 0.1562, 0.25, 0.1875, 0.6875, 0.1875, 0.75, 0.1562, 0.75, 0.1562, 0.6875, 0.5312, 0.2929, 0.5625, 0.2929, 0.5625, 0.3321, 0.5312, 0.3321, 0.1875, 0.625, 0.1875, 0.6875, 0.1562, 0.6875, 0.1563, 0.625, 0.5625, 0.2929, 0.5937, 0.2929, 0.5938, 0.3321, 0.5625, 0.3321, 0.1875, 0.5625, 0.1875, 0.625, 0.1563, 0.625, 0.1562, 0.5625, 0.1875, 0.0625, 0.1875, 0.125, 0.1562, 0.125, 0.1563, 0.0625, 0.1875, 0.5, 0.1875, 0.5625, 0.1562, 0.5625, 0.1562, 0.5, 0.1562, 0.6875, 0.1562, 0.75, 0.125, 0.75, 0.125, 0.6875, 0.7812, 0.7929, 0.8125, 0.7929, 0.8125, 0.8321, 0.7812, 0.8321, 0.1563, 0.625, 0.1562, 0.6875, 0.125, 0.6875, 0.125, 0.625, 0.875, 0.8321, 0.8438, 0.8321, 0.8437, 0.7929, 0.875, 0.7929, 0.1562, 0.5625, 0.1563, 0.625, 0.125, 0.625, 0.125, 0.5625, 0.1563, 0.0625, 0.1562, 0.125, 0.125, 0.125, 0.125, 0.0625, 0.1562, 0.5, 0.1562, 0.5625, 0.125, 0.5625, 0.125, 0.5, 0.1563, 0.9375, 0.1406, 1.0, 0.125, 0.9375, 0.1406, 0.0, 0.1563, 0.0625, 0.125, 0.0625, 0.1562, 0.4375, 0.1562, 0.5, 0.125, 0.5, 0.125, 0.4375, 0.1562, 0.875, 0.1563, 0.9375, 0.125, 0.9375, 0.125, 0.875, 0.1563, 0.375, 0.1562, 0.4375, 0.125, 0.4375, 0.125, 0.375, 0.125, 0.7929, 0.1562, 0.7929, 0.1562, 0.8321, 0.125, 0.8321, 0.1562, 0.3125, 0.1563, 0.375, 0.125, 0.375, 0.125, 0.3125, 0.09375, 0.7929, 0.125, 0.7929, 0.125, 0.7929, 0.09375, 0.7929, 0.1562, 0.25, 0.1562, 0.3125, 0.125, 0.3125, 0.125, 0.25, 0.125, 0.4375, 0.125, 0.5, 0.09375, 0.5, 0.09375, 0.4375, 0.125, 0.875, 0.125, 0.9375, 0.09375, 0.9375, 0.09375, 0.875, 0.125, 0.375, 0.125, 0.4375, 0.09375, 0.4375, 0.09375, 0.375, 0.2187, 0.7929, 0.25, 0.7929, 0.25, 0.8321, 0.2187, 0.8321, 0.125, 0.3125, 0.125, 0.375, 0.09375, 0.375, 0.09375, 0.3125, 0.6875, 0.6679, 0.7187, 0.6679, 0.7187, 0.6679, 0.6875, 0.6679, 0.125, 0.25, 0.125, 0.3125, 0.09375, 0.3125, 0.09375, 0.25, 0.125, 0.6875, 0.125, 0.75, 0.09375, 0.75, 0.09375, 0.6875, 0.9687, 0.7929, 1.0, 0.7929, 1.0, 0.7929, 0.9687, 0.7929, 0.125, 0.625, 0.125, 0.6875, 0.09375, 0.6875, 0.09375, 0.625, 0.6875, 0.2929, 0.7188, 0.2929, 0.7188, 0.2929, 0.6875, 0.2929, 0.125, 0.5625, 0.125, 0.625, 0.09375, 0.625, 0.09375, 0.5625, 0.125, 0.0625, 0.125, 0.125, 0.09375, 0.125, 0.09375, 0.0625, 0.125, 0.5, 0.125, 0.5625, 0.09375, 0.5625, 0.09375, 0.5, 0.125, 0.9375, 0.1094, 1.0, 0.09375, 0.9375, 0.1094, 0.0, 0.125, 0.0625, 0.09375, 0.0625, 0.5, 0.3321, 0.4688, 0.3321, 0.4688, 0.3321, 0.5, 0.3321, 0.09375, 0.625, 0.09375, 0.6875, 0.0625, 0.6875, 0.0625, 0.625, 0.7188, 0.2929, 0.75, 0.2929, 0.75, 0.2929, 0.7188, 0.2929, 0.09375, 0.5625, 0.09375, 0.625, 0.0625, 0.625, 0.0625, 0.5625, 0.09375, 0.0625, 0.09375, 0.125, 0.0625, 0.125, 0.0625, 0.0625, 0.09375, 0.5, 0.09375, 0.5625, 0.0625, 0.5625, 0.0625, 0.5, 0.09375, 0.9375, 0.07812, 1.0, 0.0625, 0.9375, 0.07812, 0.0, 0.09375, 0.0625, 0.0625, 0.0625, 0.09375, 0.4375, 0.09375, 0.5, 0.0625, 0.5, 0.0625, 0.4375, 0.09375, 0.875, 0.09375, 0.9375, 0.0625, 0.9375, 0.0625, 0.875, 0.09375, 0.375, 0.09375, 0.4375, 0.0625, 0.4375, 0.0625, 0.375, 0.875, 0.2071, 0.8438, 0.2071, 0.8438, 0.2071, 0.875, 0.2071, 0.09375, 0.3125, 0.09375, 0.375, 0.0625, 0.375, 0.0625, 0.3125, 0.8125, 0.2071, 0.7812, 0.2071, 0.7812, 0.2071, 0.8125, 0.2071, 0.09375, 0.25, 0.09375, 0.3125, 0.0625, 0.3125, 0.0625, 0.25, 0.09375, 0.6875, 0.09375, 0.75, 0.0625, 0.75, 0.0625, 0.6875, 0.0625, 0.375, 0.0625, 0.4375, 0.03125, 0.4375, 0.03125, 0.375, 0.5625, 0.7071, 0.5312, 0.7071, 0.5312, 0.7071, 0.5625, 0.7071, 0.0625, 0.3125, 0.0625, 0.375, 0.03125, 0.375, 0.03125, 0.3125, 0.125, 0.8321, 0.09375, 0.8321, 0.09375, 0.8321, 0.125, 0.8321, 0.0625, 0.25, 0.0625, 0.3125, 0.03125, 0.3125, 0.03125, 0.25, 0.0625, 0.6875, 0.0625, 0.75, 0.03125, 0.75, 0.03125, 0.6875, 0.8437, 0.1679, 0.875, 0.1679, 0.875, 0.1679, 0.8437, 0.1679, 0.0625, 0.625, 0.0625, 0.6875, 0.03125, 0.6875, 0.03125, 0.625, 0.2812, 0.6679, 0.3125, 0.6679, 0.3125, 0.6679, 0.2812, 0.6679, 0.0625, 0.5625, 0.0625, 0.625, 0.03125, 0.625, 0.03125, 0.5625, 0.0625, 0.0625, 0.0625, 0.125, 0.03125, 0.125, 0.03125, 0.0625, 0.0625, 0.5, 0.0625, 0.5625, 0.03125, 0.5625, 0.03125, 0.5, 0.0625, 0.9375, 0.04687, 1.0, 0.03125, 0.9375, 0.04687, 0.0, 0.0625, 0.0625, 0.03125, 0.0625, 0.0625, 0.4375, 0.0625, 0.5, 0.03125, 0.5, 0.03125, 0.4375, 0.0625, 0.875, 0.0625, 0.9375, 0.03125, 0.9375, 0.03125, 0.875, 0.4687, 0.7071, 0.4375, 0.7071, 0.4375, 0.7071, 0.4687, 0.7071, 0.03125, 0.5625, 0.03125, 0.625, 0.0, 0.625, 0.0, 0.5625, 0.03125, 0.0625, 0.03125, 0.125, 0.0, 0.125, 0.0, 0.0625, 0.03125, 0.5, 0.03125, 0.5625, 0.0, 0.5625, 0.0, 0.5, 0.03125, 0.9375, 0.01562, 1.0, 0.0, 0.9375, 0.01562, 0.0, 0.03125, 0.0625, 0.0, 0.0625, 0.03125, 0.4375, 0.03125, 0.5, 0.0, 0.5, 0.0, 0.4375, 0.03125, 0.875, 0.03125, 0.9375, 0.0, 0.9375, 0.0, 0.875, 0.03125, 0.375, 0.03125, 0.4375, 0.0, 0.4375, 0.0, 0.375, 0.6875, 0.6679, 0.7187, 0.6679, 0.7188, 0.7071, 0.6875, 0.7071, 0.03125, 0.3125, 0.03125, 0.375, 0.0, 0.375, 0.0, 0.3125, 0.8125, 0.1679, 0.8437, 0.1679, 0.8438, 0.2071, 0.8125, 0.2071, 0.03125, 0.25, 0.03125, 0.3125, 0.0, 0.3125, 0.0, 0.25, 0.03125, 0.6875, 0.03125, 0.75, 0.0, 0.75, 0.0, 0.6875, 0.9375, 0.8321, 0.9063, 0.8321, 0.9062, 0.7929, 0.9375, 0.7929, 0.03125, 0.625, 0.03125, 0.6875, 0.0, 0.6875, 0.0, 0.625, 0.9687, 0.7929, 1.0, 0.7929, 1.0, 0.8321, 0.9688, 0.8321, 1.0, 0.3125, 1.0, 0.375, 0.9688, 0.375, 0.9687, 0.3125, 0.03125, 0.7929, 0.0625, 0.7929, 0.0625, 0.8321, 0.03125, 0.8321, 1.0, 0.25, 1.0, 0.3125, 0.9687, 0.3125, 0.9688, 0.25, 1.0, 0.6875, 1.0, 0.75, 0.9688, 0.75, 0.9687, 0.6875, 0.09375, 0.7929, 0.125, 0.7929, 0.125, 0.8321, 0.09375, 0.8321, 1.0, 0.625, 1.0, 0.6875, 0.9687, 0.6875, 0.9688, 0.625, 0.125, 0.1679, 0.1562, 0.1679, 0.1562, 0.2071, 0.125, 0.2071, 1.0, 0.5625, 1.0, 0.625, 0.9688, 0.625, 0.9687, 0.5625, 1.0, 0.0625, 1.0, 0.125, 0.9687, 0.125, 0.9688, 0.0625, 1.0, 0.5, 1.0, 0.5625, 0.9687, 0.5625, 0.9687, 0.5, 1.0, 0.9375, 0.9844, 1.0, 0.9688, 0.9375, 0.9844, 0.0, 1.0, 0.0625, 0.9688, 0.0625, 1.0, 0.4375, 1.0, 0.5, 0.9687, 0.5, 0.9687, 0.4375, 1.0, 0.875, 1.0, 0.9375, 0.9688, 0.9375, 0.9687, 0.875, 1.0, 0.375, 1.0, 0.4375, 0.9687, 0.4375, 0.9688, 0.375, 0.9687, 0.5625, 0.9688, 0.625, 0.9375, 0.625, 0.9375, 0.5625, 0.9688, 0.0625, 0.9687, 0.125, 0.9375, 0.125, 0.9375, 0.0625, 0.9687, 0.5, 0.9687, 0.5625, 0.9375, 0.5625, 0.9375, 0.5, 0.9688, 0.9375, 0.9531, 1.0, 0.9375, 0.9375, 0.9531, 0.0, 0.9688, 0.0625, 0.9375, 0.0625, 0.9687, 0.4375, 0.9687, 0.5, 0.9375, 0.5, 0.9375, 0.4375, 0.9687, 0.875, 0.9688, 0.9375, 0.9375, 0.9375, 0.9375, 0.875, 0.9688, 0.375, 0.9687, 0.4375, 0.9375, 0.4375, 0.9375, 0.375, 0.2812, 0.8321, 0.25, 0.8321, 0.25, 0.8321, 0.2812, 0.8321, 0.9687, 0.3125, 0.9688, 0.375, 0.9375, 0.375, 0.9375, 0.3125, 0.75, 0.3321, 0.7188, 0.3321, 0.7188, 0.3321, 0.75, 0.3321, 0.9688, 0.25, 0.9687, 0.3125, 0.9375, 0.3125, 0.9375, 0.25, 0.9687, 0.6875, 0.9688, 0.75, 0.9375, 0.75, 0.9375, 0.6875, 0.0625, 0.8321, 0.03125, 0.8321, 0.03125, 0.8321, 0.0625, 0.8321, 0.9688, 0.625, 0.9687, 0.6875, 0.9375, 0.6875, 0.9375, 0.625, 0.5, 0.6679, 0.5312, 0.6679, 0.5312, 0.6679, 0.5, 0.6679, 0.9375, 0.3125, 0.9375, 0.375, 0.9062, 0.375, 0.9062, 0.3125, 0.5312, 0.3321, 0.5, 0.3321, 0.5, 0.3321, 0.5312, 0.3321, 0.9375, 0.25, 0.9375, 0.3125, 0.9062, 0.3125, 0.9062, 0.25, 0.9375, 0.6875, 0.9375, 0.75, 0.9062, 0.75, 0.9062, 0.6875, 0.8125, 0.1679, 0.8437, 0.1679, 0.8437, 0.1679, 0.8125, 0.1679, 0.9375, 0.625, 0.9375, 0.6875, 0.9062, 0.6875, 0.9062, 0.625, 0.7812, 0.7071, 0.75, 0.7071, 0.75, 0.7071, 0.7812, 0.7071, 0.9375, 0.5625, 0.9375, 0.625, 0.9062, 0.625, 0.9062, 0.5625, 0.9375, 0.0625, 0.9375, 0.125, 0.9062, 0.125, 0.9062, 0.0625, 0.9375, 0.5, 0.9375, 0.5625, 0.9062, 0.5625, 0.9062, 0.5, 0.9375, 0.9375, 0.9219, 1.0, 0.9062, 0.9375, 0.9219, 0.0, 0.9375, 0.0625, 0.9062, 0.0625, 0.9375, 0.4375, 0.9375, 0.5, 0.9062, 0.5, 0.9062, 0.4375, 0.9375, 0.875, 0.9375, 0.9375, 0.9062, 0.9375, 0.9062, 0.875, 0.9375, 0.375, 0.9375, 0.4375, 0.9062, 0.4375, 0.9062, 0.375, 0.3125, 0.7071, 0.2812, 0.7071, 0.2812, 0.7071, 0.3125, 0.7071, 0.9062, 0.0625, 0.9062, 0.125, 0.875, 0.125, 0.875, 0.0625, 0.9062, 0.5, 0.9062, 0.5625, 0.875, 0.5625, 0.875, 0.5, 0.9062, 0.9375, 0.8906, 1.0, 0.875, 0.9375, 0.8906, 0.0, 0.9062, 0.0625, 0.875, 0.0625, 0.9062, 0.4375, 0.9062, 0.5, 0.875, 0.5, 0.875, 0.4375, 0.9062, 0.875, 0.9062, 0.9375, 0.875, 0.9375, 0.875, 0.875, 0.9062, 0.375, 0.9062, 0.4375, 0.875, 0.4375, 0.875, 0.375, 0.375, 0.2929, 0.4062, 0.2929, 0.4062, 0.3321, 0.375, 0.3321, 0.9062, 0.3125, 0.9062, 0.375, 0.875, 0.375, 0.875, 0.3125, 0.4687, 0.2929, 0.5, 0.2929, 0.5, 0.3321, 0.4688, 0.3321, 0.9062, 0.25, 0.9062, 0.3125, 0.875, 0.3125, 0.875, 0.25, 0.9062, 0.6875, 0.9062, 0.75, 0.875, 0.75, 0.875, 0.6875, 0.5, 0.2929, 0.5312, 0.2929, 0.5312, 0.3321, 0.5, 0.3321, 0.9062, 0.625, 0.9062, 0.6875, 0.875, 0.6875, 0.875, 0.625, 0.5625, 0.6679, 0.5938, 0.6679, 0.5938, 0.7071, 0.5625, 0.7071, 0.9062, 0.5625, 0.9062, 0.625, 0.875, 0.625, 0.875, 0.5625, 0.625, 0.6679, 0.6562, 0.6679, 0.6562, 0.7071, 0.625, 0.7071, 0.875, 0.25, 0.875, 0.3125, 0.8437, 0.3125, 0.8438, 0.25, 0.875, 0.6875, 0.875, 0.75, 0.8438, 0.75, 0.8437, 0.6875, 0.7188, 0.2929, 0.75, 0.2929, 0.75, 0.3321, 0.7188, 0.3321, 0.875, 0.625, 0.875, 0.6875, 0.8437, 0.6875, 0.8438, 0.625, 0.8437, 0.1679, 0.875, 0.1679, 0.875, 0.2071, 0.8438, 0.2071, 0.875, 0.5625, 0.875, 0.625, 0.8438, 0.625, 0.8437, 0.5625, 0.875, 0.0625, 0.875, 0.125, 0.8438, 0.125, 0.8438, 0.0625, 0.875, 0.5, 0.875, 0.5625, 0.8437, 0.5625, 0.8437, 0.5, 0.875, 0.9375, 0.8594, 1.0, 0.8438, 0.9375, 0.8594, 0.0, 0.875, 0.0625, 0.8438, 0.0625, 0.875, 0.4375, 0.875, 0.5, 0.8437, 0.5, 0.8437, 0.4375, 0.875, 0.875, 0.875, 0.9375, 0.8438, 0.9375, 0.8438, 0.875, 0.875, 0.375, 0.875, 0.4375, 0.8437, 0.4375, 0.8438, 0.375, 0.09375, 0.1679, 0.125, 0.1679, 0.125, 0.1679, 0.09375, 0.1679, 0.875, 0.3125, 0.875, 0.375, 0.8438, 0.375, 0.8437, 0.3125, 0.8437, 0.5, 0.8437, 0.5625, 0.8125, 0.5625, 0.8125, 0.5, 0.8438, 0.9375, 0.8281, 1.0, 0.8125, 0.9375, 0.8281, 0.0, 0.8438, 0.0625, 0.8125, 0.0625, 0.8437, 0.4375, 0.8437, 0.5, 0.8125, 0.5, 0.8125, 0.4375, 0.8438, 0.875, 0.8438, 0.9375, 0.8125, 0.9375, 0.8125, 0.875, 0.8438, 0.375, 0.8437, 0.4375, 0.8125, 0.4375, 0.8125, 0.375, 0.2812, 0.8321, 0.25, 0.8321, 0.25, 0.7929, 0.2812, 0.7929, 0.8437, 0.3125, 0.8438, 0.375, 0.8125, 0.375, 0.8125, 0.3125, 0.2813, 0.2071, 0.25, 0.2071, 0.25, 0.2071, 0.2813, 0.2071, 0.8438, 0.25, 0.8437, 0.3125, 0.8125, 0.3125, 0.8125, 0.25, 0.8437, 0.6875, 0.8438, 0.75, 0.8125, 0.75, 0.8125, 0.6875, 0.25, 0.1679, 0.2812, 0.1679, 0.2812, 0.1679, 0.25, 0.1679, 0.8438, 0.625, 0.8437, 0.6875, 0.8125, 0.6875, 0.8125, 0.625, 0.4375, 0.6679, 0.4687, 0.6679, 0.4687, 0.6679, 0.4375, 0.6679, 0.8437, 0.5625, 0.8438, 0.625, 0.8125, 0.625, 0.8125, 0.5625, 0.8438, 0.0625, 0.8438, 0.125, 0.8125, 0.125, 0.8125, 0.0625, 0.8125, 0.25, 0.8125, 0.3125, 0.7812, 0.3125, 0.7812, 0.25, 0.8125, 0.6875, 0.8125, 0.75, 0.7812, 0.75, 0.7812, 0.6875, 0.7187, 0.6679, 0.75, 0.6679, 0.75, 0.6679, 0.7187, 0.6679, 0.8125, 0.625, 0.8125, 0.6875, 0.7812, 0.6875, 0.7812, 0.625, 0.03125, 0.1679, 0.0625, 0.1679, 0.0625, 0.1679, 0.03125, 0.1679, 0.8125, 0.5625, 0.8125, 0.625, 0.7812, 0.625, 0.7812, 0.5625, 0.8125, 0.0625, 0.8125, 0.125, 0.7812, 0.125, 0.7812, 0.0625, 0.8125, 0.5, 0.8125, 0.5625, 0.7812, 0.5625, 0.7812, 0.5, 0.8125, 0.9375, 0.7969, 1.0, 0.7812, 0.9375, 0.7969, 0.0, 0.8125, 0.0625, 0.7812, 0.0625, 0.8125, 0.4375, 0.8125, 0.5, 0.7812, 0.5, 0.7812, 0.4375, 0.8125, 0.875, 0.8125, 0.9375, 0.7812, 0.9375, 0.7812, 0.875, 0.8125, 0.375, 0.8125, 0.4375, 0.7812, 0.4375, 0.7812, 0.375, 0.0625, 0.1679, 0.09375, 0.1679, 0.09375, 0.1679, 0.0625, 0.1679, 0.8125, 0.3125, 0.8125, 0.375, 0.7812, 0.375, 0.7812, 0.3125, 0.125, 0.2071, 0.09375, 0.2071, 0.09375, 0.2071, 0.125, 0.2071, 0.75, 0.9375, 0.7344, 1.0, 0.7188, 0.9375, 0.7344, 0.0, 0.75, 0.0625, 0.7188, 0.0625, 0.75, 0.4375, 0.75, 0.5, 0.7188, 0.5, 0.7188, 0.4375, 0.75, 0.875, 0.75, 0.9375, 0.7188, 0.9375, 0.7188, 0.875, 0.75, 0.375, 0.75, 0.4375, 0.7188, 0.4375, 0.7188, 0.375, 0.75, 0.8125, 0.75, 0.875, 0.7188, 0.875, 0.7188, 0.8125, 0.03125, 0.8321, 0.0, 0.8321, 0.0, 0.8321, 0.03125, 0.8321, 0.75, 0.75, 0.75, 0.8125, 0.7188, 0.8125, 0.7188, 0.75, 0.4375, 0.7071, 0.4062, 0.7071, 0.4062, 0.7071, 0.4375, 0.7071, 0.5938, 0.7071, 0.5625, 0.7071, 0.5625, 0.7071, 0.5938, 0.7071, 0.75, 0.1875, 0.75, 0.25, 0.7188, 0.25, 0.7188, 0.1875, 0.75, 0.6679, 0.7812, 0.6679, 0.7812, 0.7071, 0.75, 0.7071, 0.75, 0.125, 0.75, 0.1875, 0.7188, 0.1875, 0.7188, 0.125, 0.75, 0.5625, 0.75, 0.625, 0.7188, 0.625, 0.7188, 0.5625, 0.75, 0.0625, 0.75, 0.125, 0.7188, 0.125, 0.7188, 0.0625, 0.75, 0.5, 0.75, 0.5625, 0.7188, 0.5625, 0.7188, 0.5, 0.7188, 0.5625, 0.7188, 0.625, 0.6875, 0.625, 0.6875, 0.5625, 0.7188, 0.0625, 0.7188, 0.125, 0.6875, 0.125, 0.6875, 0.0625, 0.7188, 0.5, 0.7188, 0.5625, 0.6875, 0.5625, 0.6875, 0.5, 0.7188, 0.9375, 0.7031, 1.0, 0.6875, 0.9375, 0.7031, 0.0, 0.7188, 0.0625, 0.6875, 0.0625, 0.7188, 0.4375, 0.7188, 0.5, 0.6875, 0.5, 0.6875, 0.4375, 0.7188, 0.875, 0.7188, 0.9375, 0.6875, 0.9375, 0.6875, 0.875, 0.7188, 0.375, 0.7188, 0.4375, 0.6875, 0.4375, 0.6875, 0.375, 0.7188, 0.8125, 0.7188, 0.875, 0.6875, 0.875, 0.6875, 0.8125, 0.625, 0.3321, 0.5938, 0.3321, 0.5937, 0.2929, 0.625, 0.2929, 0.7188, 0.75, 0.7188, 0.8125, 0.6875, 0.8125, 0.6875, 0.75, 0.6563, 0.2929, 0.6875, 0.2929, 0.6875, 0.3321, 0.6562, 0.3321, 0.5, 0.6679, 0.5312, 0.6679, 0.5312, 0.7071, 0.5, 0.7071, 0.7188, 0.1875, 0.7188, 0.25, 0.6875, 0.25, 0.6875, 0.1875, 0.8125, 0.7929, 0.8437, 0.7929, 0.8438, 0.8321, 0.8125, 0.8321, 0.7188, 0.125, 0.7188, 0.1875, 0.6875, 0.1875, 0.6875, 0.125, 0.9062, 0.1679, 0.9375, 0.1679, 0.9375, 0.2071, 0.9062, 0.2071, 0.6875, 0.75, 0.6875, 0.8125, 0.6562, 0.8125, 0.6562, 0.75, 0.9687, 0.1679, 1.0, 0.1679, 1.0, 0.2071, 0.9687, 0.2071, 0.03125, 0.2071, 0.0, 0.2071, 0.0, 0.1679, 0.03125, 0.1679, 0.6875, 0.1875, 0.6875, 0.25, 0.6562, 0.25, 0.6562, 0.1875, 0.0625, 0.1679, 0.09375, 0.1679, 0.09375, 0.2071, 0.0625, 0.2071, 0.6875, 0.125, 0.6875, 0.1875, 0.6562, 0.1875, 0.6562, 0.125, 0.6875, 0.5625, 0.6875, 0.625, 0.6562, 0.625, 0.6562, 0.5625, 0.6875, 0.0625, 0.6875, 0.125, 0.6562, 0.125, 0.6562, 0.0625, 0.6875, 0.5, 0.6875, 0.5625, 0.6562, 0.5625, 0.6562, 0.5, 0.6875, 0.9375, 0.6719, 1.0, 0.6562, 0.9375, 0.6719, 0.0, 0.6875, 0.0625, 0.6562, 0.0625, 0.6875, 0.4375, 0.6875, 0.5, 0.6562, 0.5, 0.6562, 0.4375, 0.6875, 0.875, 0.6875, 0.9375, 0.6562, 0.9375, 0.6562, 0.875, 0.6875, 0.375, 0.6875, 0.4375, 0.6562, 0.4375, 0.6562, 0.375, 0.6875, 0.8125, 0.6875, 0.875, 0.6562, 0.875, 0.6562, 0.8125, 0.6562, 0.0625, 0.6562, 0.125, 0.625, 0.125, 0.625, 0.0625, 0.6562, 0.5, 0.6562, 0.5625, 0.625, 0.5625, 0.625, 0.5, 0.6562, 0.9375, 0.6406, 1.0, 0.625, 0.9375, 0.6406, 0.0, 0.6562, 0.0625, 0.625, 0.0625, 0.6562, 0.4375, 0.6562, 0.5, 0.625, 0.5, 0.625, 0.4375, 0.6562, 0.875, 0.6562, 0.9375, 0.625, 0.9375, 0.625, 0.875, 0.6562, 0.375, 0.6562, 0.4375, 0.625, 0.4375, 0.625, 0.375, 0.6562, 0.8125, 0.6562, 0.875, 0.625, 0.875, 0.625, 0.8125, 0.0, 0.7929, 0.03125, 0.7929, 0.03125, 0.7929, 0.0, 0.7929, 0.6562, 0.75, 0.6562, 0.8125, 0.625, 0.8125, 0.625, 0.75, 0.4688, 0.3321, 0.4375, 0.3321, 0.4375, 0.3321, 0.4688, 0.3321, 0.0, 0.1679, 0.03125, 0.1679, 0.03125, 0.1679, 0.0, 0.1679, 0.6562, 0.1875, 0.6562, 0.25, 0.625, 0.25, 0.625, 0.1875, 0.0625, 0.2071, 0.03125, 0.2071, 0.03125, 0.2071, 0.0625, 0.2071, 0.6562, 0.125, 0.6562, 0.1875, 0.625, 0.1875, 0.625, 0.125, 0.6562, 0.5625, 0.6562, 0.625, 0.625, 0.625, 0.625, 0.5625, 0.03125, 0.7929, 0.0625, 0.7929, 0.0625, 0.7929, 0.03125, 0.7929, 0.5312, 0.7071, 0.5, 0.7071, 0.5, 0.7071, 0.5312, 0.7071, 0.625, 0.1875, 0.625, 0.25, 0.5938, 0.25, 0.5938, 0.1875, 0.7812, 0.1679, 0.8125, 0.1679, 0.8125, 0.1679, 0.7812, 0.1679, 0.625, 0.125, 0.625, 0.1875, 0.5938, 0.1875, 0.5938, 0.125, 0.625, 0.5625, 0.625, 0.625, 0.5938, 0.625, 0.5938, 0.5625, 0.625, 0.0625, 0.625, 0.125, 0.5938, 0.125, 0.5938, 0.0625, 0.625, 0.5, 0.625, 0.5625, 0.5938, 0.5625, 0.5938, 0.5, 0.625, 0.9375, 0.6094, 1.0, 0.5938, 0.9375, 0.6094, 0.0, 0.625, 0.0625, 0.5938, 0.0625, 0.625, 0.4375, 0.625, 0.5, 0.5938, 0.5, 0.5938, 0.4375, 0.625, 0.875, 0.625, 0.9375, 0.5938, 0.9375, 0.5938, 0.875, 0.625, 0.375, 0.625, 0.4375, 0.5938, 0.4375, 0.5938, 0.375, 0.625, 0.8125, 0.625, 0.875, 0.5938, 0.875, 0.5938, 0.8125, 0.5312, 0.6679, 0.5625, 0.6679, 0.5625, 0.6679, 0.5312, 0.6679, 0.625, 0.75, 0.625, 0.8125, 0.5938, 0.8125, 0.5938, 0.75, 0.5938, 0.9375, 0.5781, 1.0, 0.5625, 0.9375, 0.5781, 0.0, 0.5938, 0.0625, 0.5625, 0.0625, 0.5938, 0.4375, 0.5938, 0.5, 0.5625, 0.5, 0.5625, 0.4375, 0.5938, 0.875, 0.5938, 0.9375, 0.5625, 0.9375, 0.5625, 0.875, 0.5938, 0.375, 0.5938, 0.4375, 0.5625, 0.4375, 0.5625, 0.375, 0.5938, 0.8125, 0.5938, 0.875, 0.5625, 0.875, 0.5625, 0.8125, 0.2812, 0.2929, 0.3125, 0.2929, 0.3125, 0.3321, 0.2812, 0.3321, 0.5938, 0.75, 0.5938, 0.8125, 0.5625, 0.8125, 0.5625, 0.75, 0.3437, 0.6679, 0.375, 0.6679, 0.375, 0.7071, 0.3438, 0.7071, 0.375, 0.6679, 0.4062, 0.6679, 0.4062, 0.7071, 0.375, 0.7071, 0.5938, 0.1875, 0.5938, 0.25, 0.5625, 0.25, 0.5625, 0.1875, 0.4375, 0.2929, 0.4687, 0.2929, 0.4688, 0.3321, 0.4375, 0.3321, 0.5938, 0.125, 0.5938, 0.1875, 0.5625, 0.1875, 0.5625, 0.125, 0.5938, 0.5625, 0.5938, 0.625, 0.5625, 0.625, 0.5625, 0.5625, 0.5938, 0.0625, 0.5938, 0.125, 0.5625, 0.125, 0.5625, 0.0625, 0.5938, 0.5, 0.5938, 0.5625, 0.5625, 0.5625, 0.5625, 0.5, 0.5312, 0.6679, 0.5625, 0.6679, 0.5625, 0.7071, 0.5312, 0.7071, 0.5625, 0.1875, 0.5625, 0.25, 0.5312, 0.25, 0.5312, 0.1875, 0.9375, 0.1679, 0.9687, 0.1679, 0.9687, 0.2071, 0.9375, 0.2071, 0.5625, 0.125, 0.5625, 0.1875, 0.5312, 0.1875, 0.5312, 0.125, 0.5625, 0.5625, 0.5625, 0.625, 0.5312, 0.625, 0.5312, 0.5625, 0.5625, 0.0625, 0.5625, 0.125, 0.5312, 0.125, 0.5312, 0.0625, 0.5625, 0.5, 0.5625, 0.5625, 0.5312, 0.5625, 0.5312, 0.5, 0.5625, 0.9375, 0.5469, 1.0, 0.5312, 0.9375, 0.5469, 0.0, 0.5625, 0.0625, 0.5312, 0.0625, 0.5625, 0.4375, 0.5625, 0.5, 0.5312, 0.5, 0.5312, 0.4375, 0.5625, 0.875, 0.5625, 0.9375, 0.5312, 0.9375, 0.5312, 0.875, 0.5625, 0.375, 0.5625, 0.4375, 0.5312, 0.4375, 0.5312, 0.375, 0.5625, 0.8125, 0.5625, 0.875, 0.5312, 0.875, 0.5312, 0.8125, 0.03125, 0.1679, 0.0625, 0.1679, 0.0625, 0.2071, 0.03125, 0.2071, 0.5625, 0.75, 0.5625, 0.8125, 0.5312, 0.8125, 0.5312, 0.75, 0.09375, 0.1679, 0.125, 0.1679, 0.125, 0.2071, 0.09375, 0.2071, 0.5312, 0.4375, 0.5312, 0.5, 0.5, 0.5, 0.5, 0.4375, 0.5312, 0.875, 0.5312, 0.9375, 0.5, 0.9375, 0.5, 0.875, 0.5312, 0.375, 0.5312, 0.4375, 0.5, 0.4375, 0.5, 0.375, 0.5312, 0.8125, 0.5312, 0.875, 0.5, 0.875, 0.5, 0.8125, 0.1875, 0.7929, 0.2187, 0.7929, 0.2187, 0.8321, 0.1875, 0.8321, 0.5312, 0.75, 0.5312, 0.8125, 0.5, 0.8125, 0.5, 0.75, 0.1875, 0.1679, 0.2188, 0.1679, 0.2188, 0.2071, 0.1875, 0.2071, 0.2188, 0.1679, 0.25, 0.1679, 0.25, 0.2071, 0.2188, 0.2071, 0.5312, 0.1875, 0.5312, 0.25, 0.5, 0.25, 0.5, 0.1875, 0.4062, 0.6679, 0.4375, 0.6679, 0.4375, 0.6679, 0.4062, 0.6679, 0.5312, 0.125, 0.5312, 0.1875, 0.5, 0.1875, 0.5, 0.125, 0.5312, 0.5625, 0.5312, 0.625, 0.5, 0.625, 0.5, 0.5625, 0.5312, 0.0625, 0.5312, 0.125, 0.5, 0.125, 0.5, 0.0625, 0.5312, 0.5, 0.5312, 0.5625, 0.5, 0.5625, 0.5, 0.5, 0.5312, 0.9375, 0.5156, 1.0, 0.5, 0.9375, 0.5156, 0.0, 0.5312, 0.0625, 0.5, 0.0625, 0.5, 0.1875, 0.5, 0.25, 0.4688, 0.25, 0.4688, 0.1875, 0.25, 0.7929, 0.2812, 0.7929, 0.2812, 0.7929, 0.25, 0.7929, 0.5, 0.125, 0.5, 0.1875, 0.4688, 0.1875, 0.4688, 0.125, 0.5, 0.5625, 0.5, 0.625, 0.4688, 0.625, 0.4688, 0.5625, 0.5, 0.0625, 0.5, 0.125, 0.4688, 0.125, 0.4688, 0.0625, 0.5, 0.5, 0.5, 0.5625, 0.4688, 0.5625, 0.4687, 0.5, 0.5, 0.9375, 0.4844, 1.0, 0.4688, 0.9375, 0.4844, 0.0, 0.5, 0.0625, 0.4688, 0.0625, 0.5, 0.4375, 0.5, 0.5, 0.4687, 0.5, 0.4688, 0.4375, 0.5, 0.875, 0.5, 0.9375, 0.4688, 0.9375, 0.4688, 0.875, 0.5, 0.375, 0.5, 0.4375, 0.4688, 0.4375, 0.4688, 0.375, 0.5, 0.8125, 0.5, 0.875, 0.4688, 0.875, 0.4688, 0.8125, 0.5312, 0.2929, 0.5625, 0.2929, 0.5625, 0.2929, 0.5312, 0.2929, 0.5, 0.75, 0.5, 0.8125, 0.4688, 0.8125, 0.4688, 0.75, 0.09375, 0.2071, 0.0625, 0.2071, 0.0625, 0.2071, 0.09375, 0.2071, 0.75, 0.2929, 0.7812, 0.2929, 0.7812, 0.3321, 0.75, 0.3321, 0.4688, 0.875, 0.4688, 0.9375, 0.4375, 0.9375, 0.4375, 0.875, 0.4688, 0.375, 0.4688, 0.4375, 0.4375, 0.4375, 0.4375, 0.375, 0.4688, 0.8125, 0.4688, 0.875, 0.4375, 0.875, 0.4375, 0.8125, 0.75, 0.6679, 0.7812, 0.6679, 0.7812, 0.6679, 0.75, 0.6679, 0.4688, 0.75, 0.4688, 0.8125, 0.4375, 0.8125, 0.4375, 0.75, 0.8125, 0.7929, 0.8437, 0.7929, 0.8437, 0.7929, 0.8125, 0.7929, 0.7812, 0.3321, 0.75, 0.3321, 0.75, 0.3321, 0.7812, 0.3321, 0.4688, 0.1875, 0.4688, 0.25, 0.4375, 0.25, 0.4375, 0.1875, 0.75, 0.2929, 0.7812, 0.2929, 0.7812, 0.2929, 0.75, 0.2929, 0.4688, 0.125, 0.4688, 0.1875, 0.4375, 0.1875, 0.4375, 0.125, 0.4688, 0.5625, 0.4688, 0.625, 0.4375, 0.625, 0.4375, 0.5625, 0.4688, 0.0625, 0.4688, 0.125, 0.4375, 0.125, 0.4375, 0.0625, 0.4687, 0.5, 0.4688, 0.5625, 0.4375, 0.5625, 0.4375, 0.5, 0.4688, 0.9375, 0.4531, 1.0, 0.4375, 0.9375, 0.4531, 0.0, 0.4688, 0.0625, 0.4375, 0.0625, 0.4688, 0.4375, 0.4687, 0.5, 0.4375, 0.5, 0.4375, 0.4375, 0.3125, 0.6679, 0.3437, 0.6679, 0.3438, 0.7071, 0.3125, 0.7071, 0.4375, 0.125, 0.4375, 0.1875, 0.4062, 0.1875, 0.4062, 0.125, 0.4375, 0.5625, 0.4375, 0.625, 0.4062, 0.625, 0.4062, 0.5625, 0.4375, 0.0625, 0.4375, 0.125, 0.4062, 0.125, 0.4062, 0.0625, 0.4375, 0.5, 0.4375, 0.5625, 0.4062, 0.5625, 0.4062, 0.5, 0.4375, 0.9375, 0.4219, 1.0, 0.4062, 0.9375, 0.4219, 0.0, 0.4375, 0.0625, 0.4062, 0.0625, 0.4375, 0.4375, 0.4375, 0.5, 0.4062, 0.5, 0.4062, 0.4375, 0.4375, 0.875, 0.4375, 0.9375, 0.4062, 0.9375, 0.4062, 0.875, 0.4375, 0.375, 0.4375, 0.4375, 0.4062, 0.4375, 0.4062, 0.375, 0.4375, 0.8125, 0.4375, 0.875, 0.4062, 0.875, 0.4062, 0.8125, 0.5938, 0.6679, 0.625, 0.6679, 0.625, 0.7071, 0.5938, 0.7071, 0.4375, 0.75, 0.4375, 0.8125, 0.4062, 0.8125, 0.4062, 0.75, 0.6562, 0.6679, 0.6875, 0.6679, 0.6875, 0.7071, 0.6562, 0.7071, 0.7187, 0.6679, 0.75, 0.6679, 0.75, 0.7071, 0.7188, 0.7071, 0.4375, 0.1875, 0.4375, 0.25, 0.4062, 0.25, 0.4062, 0.1875, 0.4062, 0.375, 0.4062, 0.4375, 0.375, 0.4375, 0.375, 0.375, 0.4062, 0.8125, 0.4062, 0.875, 0.375, 0.875, 0.375, 0.8125, 0.875, 0.7929, 0.9062, 0.7929, 0.9063, 0.8321, 0.875, 0.8321, 0.4062, 0.75, 0.4062, 0.8125, 0.375, 0.8125, 0.375, 0.75, 0.9375, 0.7929, 0.9687, 0.7929, 0.9688, 0.8321, 0.9375, 0.8321, 0.0, 0.7929, 0.03125, 0.7929, 0.03125, 0.8321, 0.0, 0.8321, 0.4062, 0.1875, 0.4062, 0.25, 0.375, 0.25, 0.375, 0.1875, 0.25, 0.1679, 0.2812, 0.1679, 0.2813, 0.2071, 0.25, 0.2071, 0.4062, 0.125, 0.4062, 0.1875, 0.375, 0.1875, 0.375, 0.125, 0.4062, 0.5625, 0.4062, 0.625, 0.375, 0.625, 0.375, 0.5625, 0.4062, 0.0625, 0.4062, 0.125, 0.375, 0.125, 0.375, 0.0625, 0.4062, 0.5, 0.4062, 0.5625, 0.375, 0.5625, 0.375, 0.5, 0.4062, 0.9375, 0.3906, 1.0, 0.375, 0.9375, 0.3906, 0.0, 0.4062, 0.0625, 0.375, 0.0625, 0.4062, 0.4375, 0.4062, 0.5, 0.375, 0.5, 0.375, 0.4375, 0.4062, 0.875, 0.4062, 0.9375, 0.375, 0.9375, 0.375, 0.875, 0.375, 0.125, 0.375, 0.1875, 0.3438, 0.1875, 0.3438, 0.125, 0.375, 0.5625, 0.375, 0.625, 0.3438, 0.625, 0.3438, 0.5625, 0.375, 0.0625, 0.375, 0.125, 0.3438, 0.125, 0.3438, 0.0625, 0.375, 0.5, 0.375, 0.5625, 0.3438, 0.5625, 0.3437, 0.5, 0.375, 0.9375, 0.3594, 1.0, 0.3438, 0.9375, 0.3594, 0.0, 0.375, 0.0625, 0.3438, 0.0625, 0.375, 0.4375, 0.375, 0.5, 0.3437, 0.5, 0.3438, 0.4375, 0.375, 0.875, 0.375, 0.9375, 0.3438, 0.9375, 0.3438, 0.875, 0.375, 0.375, 0.375, 0.4375, 0.3438, 0.4375, 0.3438, 0.375, 0.375, 0.8125, 0.375, 0.875, 0.3438, 0.875, 0.3438, 0.8125, 0.4375, 0.7071, 0.4062, 0.7071, 0.4062, 0.6679, 0.4375, 0.6679, 0.375, 0.75, 0.375, 0.8125, 0.3438, 0.8125, 0.3438, 0.75, 0.75, 0.7071, 0.7188, 0.7071, 0.7188, 0.7071, 0.75, 0.7071, 0.7188, 0.3321, 0.6875, 0.3321, 0.6875, 0.3321, 0.7188, 0.3321, 0.375, 0.1875, 0.375, 0.25, 0.3438, 0.25, 0.3438, 0.1875, 0.1562, 0.7929, 0.1875, 0.7929, 0.1875, 0.8321, 0.1562, 0.8321, 0.4687, 0.6679, 0.5, 0.6679, 0.5, 0.6679, 0.4687, 0.6679, 0.3438, 0.75, 0.3438, 0.8125, 0.3125, 0.8125, 0.3125, 0.75, 0.5, 0.7071, 0.4687, 0.7071, 0.4687, 0.7071, 0.5, 0.7071, 0.7812, 0.7929, 0.8125, 0.7929, 0.8125, 0.7929, 0.7812, 0.7929, 0.3438, 0.1875, 0.3438, 0.25, 0.3125, 0.25, 0.3125, 0.1875, 0.0625, 0.7929, 0.09375, 0.7929, 0.09375, 0.7929, 0.0625, 0.7929, 0.3438, 0.125, 0.3438, 0.1875, 0.3125, 0.1875, 0.3125, 0.125, 0.3438, 0.5625, 0.3438, 0.625, 0.3125, 0.625, 0.3125, 0.5625, 0.3438, 0.0625, 0.3438, 0.125, 0.3125, 0.125, 0.3125, 0.0625, 0.3437, 0.5, 0.3438, 0.5625, 0.3125, 0.5625, 0.3125, 0.5, 0.3438, 0.9375, 0.3281, 1.0, 0.3125, 0.9375, 0.3281, 0.0, 0.3438, 0.0625, 0.3125, 0.0625, 0.3438, 0.4375, 0.3437, 0.5, 0.3125, 0.5, 0.3125, 0.4375, 0.3438, 0.875, 0.3438, 0.9375, 0.3125, 0.9375, 0.3125, 0.875, 0.3438, 0.375, 0.3438, 0.4375, 0.3125, 0.4375, 0.3125, 0.375, 0.3438, 0.8125, 0.3438, 0.875, 0.3125, 0.875, 0.3125, 0.8125, 0.3125, 0.0625, 0.3125, 0.125, 0.2812, 0.125, 0.2812, 0.0625, 0.3125, 0.5, 0.3125, 0.5625, 0.2812, 0.5625, 0.2812, 0.5, 0.3125, 0.9375, 0.2969, 1.0, 0.2812, 0.9375, 0.2969, 0.0, 0.3125, 0.0625, 0.2812, 0.0625, 0.3125, 0.4375, 0.3125, 0.5, 0.2812, 0.5, 0.2812, 0.4375, 0.3125, 0.875, 0.3125, 0.9375, 0.2812, 0.9375, 0.2812, 0.875, 0.3125, 0.375, 0.3125, 0.4375, 0.2812, 0.4375, 0.2812, 0.375, 0.3125, 0.8125, 0.3125, 0.875, 0.2812, 0.875, 0.2812, 0.8125, 0.2812, 0.6679, 0.3125, 0.6679, 0.3125, 0.7071, 0.2812, 0.7071, 0.3125, 0.75, 0.3125, 0.8125, 0.2812, 0.8125, 0.2812, 0.75, 0.3125, 0.2929, 0.3437, 0.2929, 0.3438, 0.3321, 0.3125, 0.3321, 0.3437, 0.2929, 0.375, 0.2929, 0.375, 0.3321, 0.3438, 0.3321, 0.3125, 0.1875, 0.3125, 0.25, 0.2812, 0.25, 0.2812, 0.1875, 0.4375, 0.6679, 0.4687, 0.6679, 0.4687, 0.7071, 0.4375, 0.7071, 0.3125, 0.125, 0.3125, 0.1875, 0.2812, 0.1875, 0.2812, 0.125, 0.3125, 0.5625, 0.3125, 0.625, 0.2812, 0.625, 0.2812, 0.5625, 0.7656, 0.0, 0.7812, 0.0625, 0.75, 0.0625, 0.7812, 0.4375, 0.7812, 0.5, 0.75, 0.5, 0.75, 0.4375, 0.7812, 0.875, 0.7812, 0.9375, 0.75, 0.9375, 0.75, 0.875, 0.7812, 0.375, 0.7812, 0.4375, 0.75, 0.4375, 0.75, 0.375, 0.7812, 0.8125, 0.7812, 0.875, 0.75, 0.875, 0.75, 0.8125, 0.625, 0.2929, 0.6563, 0.2929, 0.6562, 0.3321, 0.625, 0.3321, 0.7812, 0.75, 0.7812, 0.8125, 0.75, 0.8125, 0.75, 0.75, 0.6875, 0.2929, 0.7188, 0.2929, 0.7188, 0.3321, 0.6875, 0.3321, 0.7812, 0.1679, 0.8125, 0.1679, 0.8125, 0.2071, 0.7812, 0.2071, 0.7812, 0.1875, 0.7812, 0.25, 0.75, 0.25, 0.75, 0.1875, 0.875, 0.1679, 0.9062, 0.1679, 0.9062, 0.2071, 0.875, 0.2071, 0.7812, 0.125, 0.7812, 0.1875, 0.75, 0.1875, 0.75, 0.125, 0.7812, 0.5625, 0.7812, 0.625, 0.75, 0.625, 0.75, 0.5625, 0.7812, 0.0625, 0.7812, 0.125, 0.75, 0.125, 0.75, 0.0625, 0.7812, 0.5, 0.7812, 0.5625, 0.75, 0.5625, 0.75, 0.5, 0.7812, 0.9375, 0.7656, 1.0, 0.75, 0.9375, 0.5625, 0.6679, 0.5938, 0.6679, 0.5938, 0.6679, 0.5625, 0.6679, 0.1562, 0.8321, 0.125, 0.8321, 0.125, 0.8321, 0.1562, 0.8321, 0.3125, 0.3321, 0.2812, 0.3321, 0.2812, 0.3321, 0.3125, 0.3321, 0.8437, 0.7929, 0.875, 0.7929, 0.875, 0.7929, 0.8437, 0.7929, 0.125, 0.7929, 0.1562, 0.7929, 0.1562, 0.7929, 0.125, 0.7929, 0.2812, 0.2929, 0.3125, 0.2929, 0.3125, 0.2929, 0.2812, 0.2929, 0.5938, 0.3321, 0.5625, 0.3321, 0.5625, 0.3321, 0.5938, 0.3321, 0.3438, 0.7071, 0.3125, 0.7071, 0.3125, 0.7071, 0.3438, 0.7071, 0.875, 0.8321, 0.8438, 0.8321, 0.8438, 0.8321, 0.875, 0.8321, 0.5625, 0.2929, 0.5937, 0.2929, 0.5937, 0.2929, 0.5625, 0.2929, 0.1562, 0.2071, 0.125, 0.2071, 0.125, 0.2071, 0.1562, 0.2071, 0.3125, 0.6679, 0.3437, 0.6679, 0.3437, 0.6679, 0.3125, 0.6679, 0.9062, 0.2071, 0.875, 0.2071, 0.875, 0.2071, 0.9062, 0.2071, 0.125, 0.1679, 0.1562, 0.1679, 0.1562, 0.1679, 0.125, 0.1679, 0.875, 0.1679, 0.9062, 0.1679, 0.9062, 0.1679, 0.875, 0.1679, 0.625, 0.7071, 0.5938, 0.7071, 0.5938, 0.7071, 0.625, 0.7071, 0.3438, 0.3321, 0.3125, 0.3321, 0.3125, 0.3321, 0.3438, 0.3321, 0.5938, 0.6679, 0.625, 0.6679, 0.625, 0.6679, 0.5938, 0.6679, 0.1875, 0.2071, 0.1562, 0.2071, 0.1562, 0.2071, 0.1875, 0.2071, 0.3125, 0.2929, 0.3437, 0.2929, 0.3437, 0.2929, 0.3125, 0.2929, 0.9063, 0.8321, 0.875, 0.8321, 0.875, 0.8321, 0.9063, 0.8321, 0.1562, 0.1679, 0.1875, 0.1679, 0.1875, 0.1679, 0.1562, 0.1679, 0.875, 0.7929, 0.9062, 0.7929, 0.9062, 0.7929, 0.875, 0.7929, 0.5937, 0.2929, 0.625, 0.2929, 0.625, 0.2929, 0.5937, 0.2929, 0.375, 0.7071, 0.3438, 0.7071, 0.3438, 0.7071, 0.375, 0.7071, 0.1875, 0.8321, 0.1562, 0.8321, 0.1562, 0.8321, 0.1875, 0.8321, 0.3437, 0.6679, 0.375, 0.6679, 0.375, 0.6679, 0.3437, 0.6679, 0.9375, 0.2071, 0.9062, 0.2071, 0.9062, 0.2071, 0.9375, 0.2071, 0.625, 0.3321, 0.5938, 0.3321, 0.5938, 0.3321, 0.625, 0.3321, 0.1562, 0.7929, 0.1875, 0.7929, 0.1875, 0.7929, 0.1562, 0.7929, 0.9062, 0.1679, 0.9375, 0.1679, 0.9375, 0.1679, 0.9062, 0.1679, 0.6562, 0.7071, 0.625, 0.7071, 0.625, 0.7071, 0.6562, 0.7071, 0.375, 0.3321, 0.3438, 0.3321, 0.3438, 0.3321, 0.375, 0.3321, 0.625, 0.6679, 0.6562, 0.6679, 0.6562, 0.6679, 0.625, 0.6679, 0.2187, 0.8321, 0.1875, 0.8321, 0.1875, 0.8321, 0.2187, 0.8321, 0.3437, 0.2929, 0.375, 0.2929, 0.375, 0.2929, 0.3437, 0.2929, 0.9062, 0.7929, 0.9375, 0.7929, 0.9375, 0.7929, 0.9062, 0.7929, 0.1875, 0.7929, 0.2187, 0.7929, 0.2187, 0.7929, 0.1875, 0.7929, 0.6562, 0.3321, 0.625, 0.3321, 0.625, 0.3321, 0.6562, 0.3321, 0.4062, 0.7071, 0.375, 0.7071, 0.375, 0.7071, 0.4062, 0.7071, 0.9375, 0.8321, 0.9063, 0.8321, 0.9063, 0.8321, 0.9375, 0.8321, 0.625, 0.2929, 0.6563, 0.2929, 0.6563, 0.2929, 0.625, 0.2929, 0.2188, 0.2071, 0.1875, 0.2071, 0.1875, 0.2071, 0.2188, 0.2071, 0.375, 0.6679, 0.4062, 0.6679, 0.4062, 0.6679, 0.375, 0.6679, 0.9687, 0.2071, 0.9375, 0.2071, 0.9375, 0.2071, 0.9687, 0.2071, 0.1875, 0.1679, 0.2188, 0.1679, 0.2188, 0.1679, 0.1875, 0.1679, 0.9375, 0.1679, 0.9687, 0.1679, 0.9687, 0.1679, 0.9375, 0.1679, 0.6875, 0.7071, 0.6562, 0.7071, 0.6562, 0.7071, 0.6875, 0.7071, 0.4062, 0.3321, 0.375, 0.3321, 0.375, 0.3321, 0.4062, 0.3321, 0.6562, 0.6679, 0.6875, 0.6679, 0.6875, 0.6679, 0.6562, 0.6679, 0.25, 0.2071, 0.2188, 0.2071, 0.2188, 0.2071, 0.25, 0.2071, 0.375, 0.2929, 0.4062, 0.2929, 0.4062, 0.2929, 0.375, 0.2929, 0.9688, 0.8321, 0.9375, 0.8321, 0.9375, 0.8321, 0.9688, 0.8321, 0.2188, 0.1679, 0.25, 0.1679, 0.25, 0.1679, 0.2188, 0.1679, 0.9375, 0.7929, 0.9687, 0.7929, 0.9687, 0.7929, 0.9375, 0.7929, 0.6875, 0.3321, 0.6562, 0.3321, 0.6562, 0.3321, 0.6875, 0.3321, 0.4375, 0.3321, 0.4062, 0.3321, 0.4062, 0.3321, 0.4375, 0.3321, 0.6563, 0.2929, 0.6875, 0.2929, 0.6875, 0.2929, 0.6563, 0.2929, 0.25, 0.8321, 0.2187, 0.8321, 0.2187, 0.8321, 0.25, 0.8321, 0.4062, 0.2929, 0.4375, 0.2929, 0.4375, 0.2929, 0.4062, 0.2929, 1.0, 0.2071, 0.9687, 0.2071, 0.9687, 0.2071, 1.0, 0.2071, 0.2187, 0.7929, 0.25, 0.7929, 0.25, 0.7929, 0.2187, 0.7929, 0.9687, 0.1679, 1.0, 0.1679, 1.0, 0.1679, 0.9687, 0.1679, 0.7188, 0.7071, 0.6875, 0.7071, 0.6875, 0.7071, 0.7188, 0.7071, 0.7812, 0.625, 0.7812, 0.6679, 0.75, 0.6679, 0.75, 0.625, 0.2812, 0.8321, 0.2812, 0.875, 0.25, 0.875, 0.25, 0.8321, 0.7812, 0.7071, 0.7812, 0.75, 0.75, 0.75, 0.75, 0.7071, 0.2812, 0.75, 0.2812, 0.7929, 0.25, 0.7929, 0.25, 0.75, 0.3125, 0.7071, 0.3125, 0.75, 0.2812, 0.75, 0.2812, 0.7071, 0.2813, 0.2071, 0.2812, 0.25, 0.25, 0.25, 0.25, 0.2071, 0.3125, 0.625, 0.3125, 0.6679, 0.2812, 0.6679, 0.2812, 0.625, 0.2812, 0.125, 0.2812, 0.1679, 0.25, 0.1679, 0.25, 0.125, 0.25, 0.8321, 0.25, 0.875, 0.2188, 0.875, 0.2187, 0.8321, 0.25, 0.75, 0.25, 0.7929, 0.2187, 0.7929, 0.2188, 0.75, 0.25, 0.2071, 0.25, 0.25, 0.2188, 0.25, 0.2188, 0.2071, 0.25, 0.125, 0.25, 0.1679, 0.2188, 0.1679, 0.2188, 0.125, 0.2187, 0.8321, 0.2188, 0.875, 0.1875, 0.875, 0.1875, 0.8321, 0.2188, 0.75, 0.2187, 0.7929, 0.1875, 0.7929, 0.1875, 0.75, 0.2188, 0.2071, 0.2188, 0.25, 0.1875, 0.25, 0.1875, 0.2071, 0.2188, 0.125, 0.2188, 0.1679, 0.1875, 0.1679, 0.1875, 0.125, 0.1875, 0.8321, 0.1875, 0.875, 0.1562, 0.875, 0.1562, 0.8321, 0.1875, 0.75, 0.1875, 0.7929, 0.1562, 0.7929, 0.1562, 0.75, 0.1875, 0.2071, 0.1875, 0.25, 0.1562, 0.25, 0.1562, 0.2071, 0.1875, 0.125, 0.1875, 0.1679, 0.1562, 0.1679, 0.1562, 0.125, 0.1562, 0.8321, 0.1562, 0.875, 0.125, 0.875, 0.125, 0.8321, 0.1562, 0.75, 0.1562, 0.7929, 0.125, 0.7929, 0.125, 0.75, 0.1562, 0.2071, 0.1562, 0.25, 0.125, 0.25, 0.125, 0.2071, 0.1562, 0.125, 0.1562, 0.1679, 0.125, 0.1679, 0.125, 0.125, 0.125, 0.8321, 0.125, 0.875, 0.09375, 0.875, 0.09375, 0.8321, 0.125, 0.75, 0.125, 0.7929, 0.09375, 0.7929, 0.09375, 0.75, 0.125, 0.2071, 0.125, 0.25, 0.09375, 0.25, 0.09375, 0.2071, 0.125, 0.125, 0.125, 0.1679, 0.09375, 0.1679, 0.09375, 0.125, 0.09375, 0.8321, 0.09375, 0.875, 0.0625, 0.875, 0.0625, 0.8321, 0.09375, 0.75, 0.09375, 0.7929, 0.0625, 0.7929, 0.0625, 0.75, 0.09375, 0.2071, 0.09375, 0.25, 0.0625, 0.25, 0.0625, 0.2071, 0.09375, 0.125, 0.09375, 0.1679, 0.0625, 0.1679, 0.0625, 0.125, 0.0625, 0.8321, 0.0625, 0.875, 0.03125, 0.875, 0.03125, 0.8321, 0.0625, 0.75, 0.0625, 0.7929, 0.03125, 0.7929, 0.03125, 0.75, 0.0625, 0.2071, 0.0625, 0.25, 0.03125, 0.25, 0.03125, 0.2071, 0.0625, 0.125, 0.0625, 0.1679, 0.03125, 0.1679, 0.03125, 0.125, 0.03125, 0.8321, 0.03125, 0.875, 0.0, 0.875, 0.0, 0.8321, 0.03125, 0.75, 0.03125, 0.7929, 0.0, 0.7929, 0.0, 0.75, 0.03125, 0.2071, 0.03125, 0.25, 0.0, 0.25, 0.0, 0.2071, 0.03125, 0.125, 0.03125, 0.1679, 0.0, 0.1679, 0.0, 0.125, 1.0, 0.8321, 1.0, 0.875, 0.9687, 0.875, 0.9688, 0.8321, 1.0, 0.75, 1.0, 0.7929, 0.9687, 0.7929, 0.9688, 0.75, 1.0, 0.2071, 1.0, 0.25, 0.9688, 0.25, 0.9687, 0.2071, 1.0, 0.125, 1.0, 0.1679, 0.9687, 0.1679, 0.9687, 0.125, 0.9688, 0.8321, 0.9687, 0.875, 0.9375, 0.875, 0.9375, 0.8321, 0.9688, 0.75, 0.9687, 0.7929, 0.9375, 0.7929, 0.9375, 0.75, 0.9687, 0.2071, 0.9688, 0.25, 0.9375, 0.25, 0.9375, 0.2071, 0.9687, 0.125, 0.9687, 0.1679, 0.9375, 0.1679, 0.9375, 0.125, 0.9375, 0.8321, 0.9375, 0.875, 0.9062, 0.875, 0.9063, 0.8321, 0.9375, 0.75, 0.9375, 0.7929, 0.9062, 0.7929, 0.9062, 0.75, 0.9375, 0.2071, 0.9375, 0.25, 0.9062, 0.25, 0.9062, 0.2071, 0.9375, 0.125, 0.9375, 0.1679, 0.9062, 0.1679, 0.9062, 0.125, 0.9063, 0.8321, 0.9062, 0.875, 0.875, 0.875, 0.875, 0.8321, 0.9062, 0.75, 0.9062, 0.7929, 0.875, 0.7929, 0.875, 0.75, 0.9062, 0.2071, 0.9062, 0.25, 0.875, 0.25, 0.875, 0.2071, 0.9062, 0.125, 0.9062, 0.1679, 0.875, 0.1679, 0.875, 0.125, 0.875, 0.8321, 0.875, 0.875, 0.8438, 0.875, 0.8438, 0.8321, 0.875, 0.75, 0.875, 0.7929, 0.8437, 0.7929, 0.8438, 0.75, 0.875, 0.2071, 0.875, 0.25, 0.8438, 0.25, 0.8438, 0.2071, 0.875, 0.125, 0.875, 0.1679, 0.8437, 0.1679, 0.8438, 0.125, 0.8438, 0.8321, 0.8438, 0.875, 0.8125, 0.875, 0.8125, 0.8321, 0.8438, 0.75, 0.8437, 0.7929, 0.8125, 0.7929, 0.8125, 0.75, 0.8438, 0.2071, 0.8438, 0.25, 0.8125, 0.25, 0.8125, 0.2071, 0.8438, 0.125, 0.8437, 0.1679, 0.8125, 0.1679, 0.8125, 0.125, 0.8125, 0.8321, 0.8125, 0.875, 0.7812, 0.875, 0.7812, 0.8321, 0.8125, 0.75, 0.8125, 0.7929, 0.7812, 0.7929, 0.7812, 0.75, 0.8125, 0.2071, 0.8125, 0.25, 0.7812, 0.25, 0.7812, 0.2071, 0.8125, 0.125, 0.8125, 0.1679, 0.7812, 0.1679, 0.7812, 0.125, 0.7812, 0.3321, 0.7812, 0.375, 0.75, 0.375, 0.75, 0.3321, 0.7812, 0.25, 0.7812, 0.2929, 0.75, 0.2929, 0.75, 0.25, 0.3125, 0.25, 0.3125, 0.2929, 0.2812, 0.2929, 0.2812, 0.25, 0.3125, 0.3321, 0.3125, 0.375, 0.2812, 0.375, 0.2812, 0.3321, 0.75, 0.625, 0.75, 0.6679, 0.7187, 0.6679, 0.7188, 0.625, 0.75, 0.7071, 0.75, 0.75, 0.7188, 0.75, 0.7188, 0.7071, 0.75, 0.25, 0.75, 0.2929, 0.7188, 0.2929, 0.7188, 0.25, 0.75, 0.3321, 0.75, 0.375, 0.7188, 0.375, 0.7188, 0.3321, 0.7188, 0.7071, 0.7188, 0.75, 0.6875, 0.75, 0.6875, 0.7071, 0.7188, 0.625, 0.7187, 0.6679, 0.6875, 0.6679, 0.6875, 0.625, 0.7188, 0.3321, 0.7188, 0.375, 0.6875, 0.375, 0.6875, 0.3321, 0.7188, 0.25, 0.7188, 0.2929, 0.6875, 0.2929, 0.6875, 0.25, 0.6875, 0.7071, 0.6875, 0.75, 0.6562, 0.75, 0.6562, 0.7071, 0.6875, 0.625, 0.6875, 0.6679, 0.6562, 0.6679, 0.6562, 0.625, 0.6875, 0.3321, 0.6875, 0.375, 0.6562, 0.375, 0.6562, 0.3321, 0.6875, 0.25, 0.6875, 0.2929, 0.6563, 0.2929, 0.6562, 0.25, 0.6562, 0.7071, 0.6562, 0.75, 0.625, 0.75, 0.625, 0.7071, 0.6562, 0.625, 0.6562, 0.6679, 0.625, 0.6679, 0.625, 0.625, 0.6562, 0.3321, 0.6562, 0.375, 0.625, 0.375, 0.625, 0.3321, 0.6562, 0.25, 0.6563, 0.2929, 0.625, 0.2929, 0.625, 0.25, 0.625, 0.7071, 0.625, 0.75, 0.5938, 0.75, 0.5938, 0.7071, 0.625, 0.625, 0.625, 0.6679, 0.5938, 0.6679, 0.5938, 0.625, 0.625, 0.3321, 0.625, 0.375, 0.5938, 0.375, 0.5938, 0.3321, 0.625, 0.25, 0.625, 0.2929, 0.5937, 0.2929, 0.5938, 0.25, 0.5938, 0.7071, 0.5938, 0.75, 0.5625, 0.75, 0.5625, 0.7071, 0.5938, 0.625, 0.5938, 0.6679, 0.5625, 0.6679, 0.5625, 0.625, 0.5938, 0.3321, 0.5938, 0.375, 0.5625, 0.375, 0.5625, 0.3321, 0.5938, 0.25, 0.5937, 0.2929, 0.5625, 0.2929, 0.5625, 0.25, 0.5625, 0.7071, 0.5625, 0.75, 0.5312, 0.75, 0.5312, 0.7071, 0.5625, 0.625, 0.5625, 0.6679, 0.5312, 0.6679, 0.5312, 0.625, 0.5625, 0.3321, 0.5625, 0.375, 0.5312, 0.375, 0.5312, 0.3321, 0.5625, 0.25, 0.5625, 0.2929, 0.5312, 0.2929, 0.5312, 0.25, 0.5312, 0.7071, 0.5312, 0.75, 0.5, 0.75, 0.5, 0.7071, 0.5312, 0.625, 0.5312, 0.6679, 0.5, 0.6679, 0.5, 0.625, 0.5312, 0.3321, 0.5312, 0.375, 0.5, 0.375, 0.5, 0.3321, 0.5312, 0.25, 0.5312, 0.2929, 0.5, 0.2929, 0.5, 0.25, 0.5, 0.7071, 0.5, 0.75, 0.4688, 0.75, 0.4687, 0.7071, 0.5, 0.625, 0.5, 0.6679, 0.4687, 0.6679, 0.4688, 0.625, 0.5, 0.3321, 0.5, 0.375, 0.4688, 0.375, 0.4688, 0.3321, 0.5, 0.25, 0.5, 0.2929, 0.4687, 0.2929, 0.4688, 0.25, 0.4687, 0.7071, 0.4688, 0.75, 0.4375, 0.75, 0.4375, 0.7071, 0.4688, 0.625, 0.4687, 0.6679, 0.4375, 0.6679, 0.4375, 0.625, 0.4688, 0.3321, 0.4688, 0.375, 0.4375, 0.375, 0.4375, 0.3321, 0.4688, 0.25, 0.4687, 0.2929, 0.4375, 0.2929, 0.4375, 0.25, 0.4375, 0.7071, 0.4375, 0.75, 0.4062, 0.75, 0.4062, 0.7071, 0.4375, 0.625, 0.4375, 0.6679, 0.4062, 0.6679, 0.4062, 0.625, 0.4375, 0.3321, 0.4375, 0.375, 0.4062, 0.375, 0.4062, 0.3321, 0.4375, 0.25, 0.4375, 0.2929, 0.4062, 0.2929, 0.4062, 0.25, 0.4062, 0.7071, 0.4062, 0.75, 0.375, 0.75, 0.375, 0.7071, 0.4062, 0.625, 0.4062, 0.6679, 0.375, 0.6679, 0.375, 0.625, 0.4062, 0.3321, 0.4062, 0.375, 0.375, 0.375, 0.375, 0.3321, 0.4062, 0.25, 0.4062, 0.2929, 0.375, 0.2929, 0.375, 0.25, 0.375, 0.7071, 0.375, 0.75, 0.3438, 0.75, 0.3438, 0.7071, 0.375, 0.625, 0.375, 0.6679, 0.3437, 0.6679, 0.3438, 0.625, 0.375, 0.3321, 0.375, 0.375, 0.3438, 0.375, 0.3438, 0.3321, 0.375, 0.25, 0.375, 0.2929, 0.3437, 0.2929, 0.3438, 0.25, 0.3438, 0.7071, 0.3438, 0.75, 0.3125, 0.75, 0.3125, 0.7071, 0.3438, 0.625, 0.3437, 0.6679, 0.3125, 0.6679, 0.3125, 0.625, 0.3438, 0.3321, 0.3438, 0.375, 0.3125, 0.375, 0.3125, 0.3321, 0.3438, 0.25, 0.3437, 0.2929, 0.3125, 0.2929, 0.3125, 0.25])
me_sphere.materials.append(mat_material_001)
me_sphere.materials.append(None)
me_sphere.materials.append(mat_material_002)
me_sphere.update()

# ---- objects
ob_light = bpy.data.objects.new('Light', light_light)
ob_camera = bpy.data.objects.new('Camera', cam_camera)
ob_sphere = bpy.data.objects.new('Sphere', me_sphere)

# ---- transforms, parenting, visibility, modifiers, constraints
ob_light.location = (4.076, 1.005, 5.904)
ob_light.rotation_euler = (0.6503, 0.05522, 1.866)
ob_light.lock_rotations_4d = False
ob_light.empty_display_type = 'ARROWS'
ob_light.color = (0.0, 0.0, 0.0, 0.0)
ob_light.lineart.crease_threshold = 0.0
ob_camera.location = (7.359, -6.926, 4.958)
ob_camera.rotation_euler = (1.109, 0.0, 0.8149)
ob_camera.lock_rotations_4d = False
ob_camera.empty_display_type = 'ARROWS'
ob_camera.color = (0.0, 0.0, 0.0, 0.0)
ob_camera.display_type = 'WIRE'
ob_camera.lineart.crease_threshold = 0.0
ob_sphere.location = (0.0, 0.0, 0.0)
ob_sphere.rotation_euler = (1.571, -1.375, 1.571)

# ---- collection membership
col_collection.objects.link(ob_light)
col_collection.objects.link(ob_camera)
col_collection.objects.link(ob_sphere)

# ---- scene / render settings (as saved in the file)
scene.camera = ob_camera
scene.frame_start = 1; scene.frame_end = 250; scene.frame_set(1)
scene.render.engine = 'BLENDER_EEVEE_NEXT'
bpy.context.view_layer.update()
